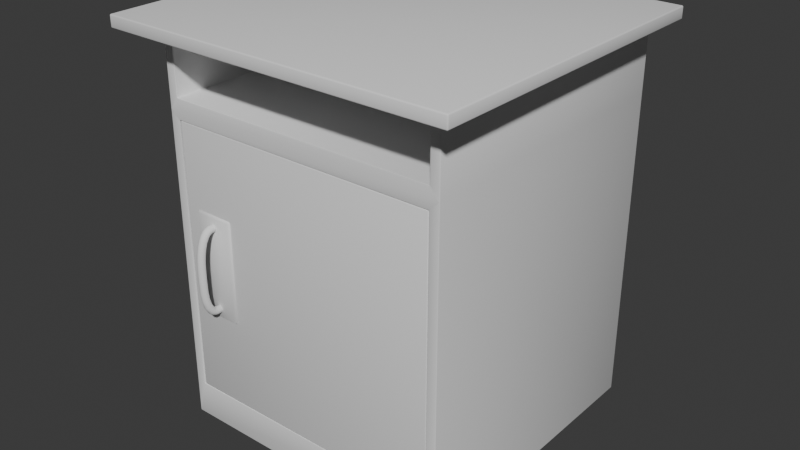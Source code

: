 # Source: Mesilla.blend  (saved by Blender 5.0.118; exported with 4.5.12 LTS)
import bpy
from mathutils import Matrix  # noqa: F401  (used for matrix-valued properties, if any)

bpy.ops.wm.read_factory_settings(use_empty=True)
scene = bpy.context.scene
scene.name = 'Scene'

# ---- collections
col_collection = bpy.data.collections.new('Collection'); scene.collection.children.link(col_collection)

# ---- world
world_world = bpy.data.worlds.new('World'); scene.world = world_world
world_world.use_nodes = True; world_world.node_tree.nodes.clear()
_N = world_world.node_tree.nodes; _L = world_world.node_tree.links
n0 = _N.new('ShaderNodeOutputWorld'); n0.name = 'World Output'; n0.location = (200, 100)
n1 = _N.new('ShaderNodeBackground'); n1.name = 'Background'; n1.location = (-200, 100)
n1.inputs[0].default_value = (0.05088, 0.05088, 0.05088, 1.0)
_L.new(n1.outputs[0], n0.inputs[0])
n0.is_active_output = True
world_world.color = (0.05088, 0.05088, 0.05088)
world_world.sun_shadow_jitter_overblur = 0.0

# ---- meshes
me_cube_001 = bpy.data.meshes.new('Cube.001')
me_cube_001.from_pydata([(0.06, 0.06112, 0.001124), (0.06112, 0.06112, 0.0), (0.06147, 0.06, 0.001124), (0.06112, 0.06, 0.008448), (0.06033, 0.06112, 0.0003293), (0.06057, 0.06033, 0.001585), (0.0613, 0.06033, 0.0003293), (0.06123, 0.06, 0.003265), (0.06033, 0.06033, 0.004786), (0.06112, 0.06, 0.8001), (0.06436, 0.06, 0.8009), (0.06112, 0.06112, 0.802), (0.06, 0.06112, 0.8009), (0.06205, 0.06, 0.8007), (0.06099, 0.06033, 0.8014), (0.06274, 0.06033, 0.8017), (0.06033, 0.06112, 0.8017), (0.06033, 0.06033, 0.8005), (0.06112, 0.6589, 0.0), (0.06, 0.6589, 0.001124), (0.06125, 0.66, 0.001124), (0.0603, 0.6589, 0.0003292), (0.0605, 0.6595, 0.0004751), (0.06039, 0.6597, 0.001124), (0.06119, 0.6597, 0.0003292), (0.06, 0.6589, 0.8009), (0.06112, 0.6589, 0.802), (0.06436, 0.66, 0.8009), (0.06112, 0.66, 0.8001), (0.06033, 0.6589, 0.8017), (0.06099, 0.6597, 0.8014), (0.06274, 0.6597, 0.8017), (0.06205, 0.66, 0.8007), (0.06033, 0.6597, 0.8005), (0.6589, 0.06112, 0.0), (0.66, 0.06112, 0.001124), (0.6589, 0.06, 0.008448), (0.6585, 0.06, 0.001124), (0.6597, 0.06112, 0.0003293), (0.6594, 0.06033, 0.001585), (0.6597, 0.06033, 0.004786), (0.6588, 0.06, 0.003265), (0.6587, 0.06033, 0.0003293), (0.66, 0.06112, 0.8009), (0.6589, 0.06112, 0.802), (0.6556, 0.06, 0.8009), (0.6589, 0.06, 0.8001), (0.6597, 0.06112, 0.8017), (0.659, 0.06033, 0.8014), (0.6573, 0.06033, 0.8017), (0.6579, 0.06, 0.8007), (0.6597, 0.06033, 0.8005), (0.6589, 0.6589, 0.0), (0.6588, 0.66, 0.001124), (0.66, 0.6589, 0.001124), (0.6588, 0.6597, 0.0003293), (0.6595, 0.6595, 0.0004751), (0.6596, 0.6597, 0.001124), (0.6597, 0.6589, 0.0003293), (0.6556, 0.66, 0.8009), (0.6589, 0.6589, 0.802), (0.66, 0.6589, 0.8009), (0.6589, 0.66, 0.8001), (0.6573, 0.6597, 0.8017), (0.659, 0.6597, 0.8014), (0.6597, 0.6589, 0.8017), (0.6597, 0.6597, 0.8005), (0.6579, 0.66, 0.8007), (0.06112, 0.06, 0.6557), (0.06, 0.06112, 0.6526), (0.06112, 0.06, 0.65), (0.06155, 0.06, 0.6526), (0.06033, 0.06033, 0.6542), (0.06045, 0.06013, 0.6527), (0.06033, 0.06033, 0.6513), (0.0608, 0.06, 0.6519), (0.0608, 0.06, 0.6535), (0.06, 0.6589, 0.6526), (0.06112, 0.66, 0.6557), (0.06125, 0.66, 0.6526), (0.06033, 0.6597, 0.6542), (0.06044, 0.6598, 0.6533), (0.06071, 0.66, 0.6535), (0.06036, 0.6597, 0.6526), (0.6587, 0.66, 0.6526), (0.6589, 0.66, 0.6557), (0.66, 0.6589, 0.6526), (0.6593, 0.66, 0.6535), (0.6595, 0.6597, 0.6533), (0.6597, 0.6597, 0.6542), (0.6596, 0.6597, 0.6526), (0.6589, 0.06, 0.65), (0.66, 0.06112, 0.6526), (0.6589, 0.06, 0.6557), (0.6585, 0.06, 0.6526), (0.6597, 0.06033, 0.6513), (0.6595, 0.06013, 0.6527), (0.6597, 0.06033, 0.6542), (0.6592, 0.06, 0.6535), (0.6592, 0.06, 0.6519), (0.07906, 0.6589, 0.6765), (0.08018, 0.6589, 0.6753), (0.07938, 0.66, 0.6742), (0.07793, 0.66, 0.6757), (0.07939, 0.6589, 0.6757), (0.07908, 0.6597, 0.6754), (0.07978, 0.6597, 0.675), (0.07836, 0.66, 0.6747), (0.07873, 0.6597, 0.6761), (0.07906, 0.6589, 0.7904), (0.07793, 0.66, 0.7908), (0.07935, 0.66, 0.7926), (0.08018, 0.6589, 0.7915), (0.07873, 0.6597, 0.7906), (0.07907, 0.6597, 0.7914), (0.07835, 0.66, 0.7921), (0.07977, 0.6597, 0.7918), (0.07939, 0.6589, 0.7912), (0.6398, 0.6589, 0.7915), (0.6407, 0.66, 0.7926), (0.6421, 0.66, 0.7908), (0.6409, 0.6589, 0.7904), (0.6402, 0.6597, 0.7918), (0.6409, 0.6597, 0.7914), (0.6416, 0.66, 0.7921), (0.6413, 0.6597, 0.7906), (0.6406, 0.6589, 0.7912), (0.6398, 0.6589, 0.6753), (0.6409, 0.6589, 0.6765), (0.6421, 0.66, 0.6757), (0.6406, 0.66, 0.6742), (0.6406, 0.6589, 0.6757), (0.6409, 0.6597, 0.6754), (0.6413, 0.6597, 0.6761), (0.6416, 0.66, 0.6747), (0.6402, 0.6597, 0.675), (0.6409, 0.06112, 0.6765), (0.6398, 0.06112, 0.6753), (0.6403, 0.06, 0.6742), (0.6421, 0.06, 0.6757), (0.6406, 0.06112, 0.6757), (0.6409, 0.06033, 0.6754), (0.6401, 0.06033, 0.675), (0.6416, 0.06, 0.6747), (0.6413, 0.06033, 0.6761), (0.6409, 0.06112, 0.7904), (0.6421, 0.06, 0.7908), (0.6407, 0.06, 0.7926), (0.6398, 0.06112, 0.7915), (0.6413, 0.06033, 0.7906), (0.6409, 0.06033, 0.7914), (0.6416, 0.06, 0.7921), (0.6402, 0.06033, 0.7918), (0.6406, 0.06112, 0.7912), (0.08018, 0.06112, 0.7915), (0.07935, 0.06, 0.7926), (0.07793, 0.06, 0.7908), (0.07906, 0.06112, 0.7904), (0.07977, 0.06033, 0.7918), (0.07907, 0.06033, 0.7914), (0.07835, 0.06, 0.7921), (0.07873, 0.06033, 0.7906), (0.07939, 0.06112, 0.7912), (0.08018, 0.06112, 0.6753), (0.07906, 0.06112, 0.6765), (0.07793, 0.06, 0.6757), (0.07966, 0.06, 0.6742), (0.07939, 0.06112, 0.6757), (0.07912, 0.06033, 0.6754), (0.07873, 0.06033, 0.6761), (0.07844, 0.06, 0.6747), (0.07992, 0.06033, 0.675), (0.6401, 0.06112, 0.07464), (0.639, 0.06112, 0.07352), (0.6392, 0.06, 0.07239), (0.6412, 0.06, 0.07367), (0.6398, 0.06112, 0.07385), (0.64, 0.06033, 0.07351), (0.6391, 0.06033, 0.07319), (0.6406, 0.06, 0.07278), (0.6404, 0.06033, 0.07416), (0.6401, 0.06112, 0.633), (0.6412, 0.06, 0.6336), (0.6397, 0.06, 0.6353), (0.639, 0.06112, 0.6341), (0.6404, 0.06033, 0.6333), (0.6401, 0.06033, 0.6341), (0.6408, 0.06, 0.6348), (0.6393, 0.06033, 0.6345), (0.6398, 0.06112, 0.6338), (0.08104, 0.06112, 0.6341), (0.08026, 0.06, 0.6353), (0.07879, 0.06, 0.6336), (0.07992, 0.06112, 0.633), (0.08065, 0.06033, 0.6345), (0.07994, 0.06033, 0.6341), (0.07923, 0.06, 0.6348), (0.07959, 0.06033, 0.6333), (0.08025, 0.06112, 0.6338), (0.08104, 0.06112, 0.07352), (0.07992, 0.06112, 0.07464), (0.07879, 0.06, 0.07367), (0.08078, 0.06, 0.07239), (0.08025, 0.06112, 0.07385), (0.08002, 0.06033, 0.07351), (0.07959, 0.06033, 0.07416), (0.07937, 0.06, 0.07278), (0.08091, 0.06033, 0.07319), (0.6401, 0.6234, 0.07464), (0.639, 0.6246, 0.07464), (0.639, 0.6234, 0.07352), (0.6398, 0.6242, 0.07464), (0.6396, 0.6241, 0.07399), (0.639, 0.6242, 0.07385), (0.6398, 0.6234, 0.07385), (0.6401, 0.6234, 0.633), (0.639, 0.6234, 0.6341), (0.639, 0.6246, 0.633), (0.6398, 0.6234, 0.6338), (0.6396, 0.6241, 0.6337), (0.639, 0.6242, 0.6338), (0.6398, 0.6242, 0.633), (0.08104, 0.6234, 0.6341), (0.07992, 0.6234, 0.633), (0.08104, 0.6246, 0.633), (0.08025, 0.6234, 0.6338), (0.08039, 0.6241, 0.6337), (0.08025, 0.6242, 0.633), (0.08104, 0.6242, 0.6338), (0.08104, 0.6234, 0.07352), (0.08104, 0.6246, 0.07464), (0.07992, 0.6234, 0.07464), (0.08104, 0.6242, 0.07385), (0.08039, 0.6241, 0.07399), (0.08025, 0.6242, 0.07464), (0.08025, 0.6234, 0.07385), (0.002838, -0.0006885, 0.8), (0.002838, -0.0033, 0.8026), (0.0002275, -0.0006885, 0.8026), (0.002839, -0.002535, 0.8008), (0.001331, -0.002196, 0.8011), (0.0009922, -0.002535, 0.8026), (0.0009922, -0.0006885, 0.8008), (0.002838, -0.0033, 0.8223), (0.002838, -0.0006885, 0.8249), (0.0002275, -0.0006885, 0.8223), (0.002839, -0.002535, 0.8241), (0.001331, -0.002196, 0.8238), (0.0009922, -0.0006885, 0.8241), (0.0009922, -0.002535, 0.8223), (0.002838, 0.6603, 0.8), (0.0002275, 0.6603, 0.8026), (0.002838, 0.6629, 0.8026), (0.0009922, 0.6603, 0.8008), (0.001331, 0.6618, 0.8011), (0.0009922, 0.6622, 0.8026), (0.002839, 0.6622, 0.8008), (0.002838, 0.6603, 0.8249), (0.002838, 0.6629, 0.8223), (0.0002275, 0.6603, 0.8223), (0.002839, 0.6622, 0.8241), (0.001331, 0.6618, 0.8238), (0.0009922, 0.6622, 0.8223), (0.0009922, 0.6603, 0.8241), (0.7172, -0.0006885, 0.8), (0.7198, -0.0006885, 0.8026), (0.7172, -0.0033, 0.8026), (0.719, -0.0006885, 0.8008), (0.7187, -0.002196, 0.8011), (0.719, -0.002535, 0.8026), (0.7172, -0.002535, 0.8008), (0.7172, -0.0006885, 0.8249), (0.7172, -0.0033, 0.8223), (0.7198, -0.0006885, 0.8223), (0.7172, -0.002535, 0.8241), (0.7187, -0.002196, 0.8238), (0.719, -0.002535, 0.8223), (0.719, -0.0006885, 0.8241), (0.7172, 0.6603, 0.8), (0.7172, 0.6629, 0.8026), (0.7198, 0.6603, 0.8026), (0.7172, 0.6622, 0.8008), (0.7187, 0.6618, 0.8011), (0.719, 0.6622, 0.8026), (0.719, 0.6603, 0.8008), (0.7172, 0.6603, 0.8249), (0.7198, 0.6603, 0.8223), (0.7172, 0.6629, 0.8223), (0.719, 0.6603, 0.8241), (0.7187, 0.6618, 0.8238), (0.719, 0.6622, 0.8223), (0.7172, 0.6622, 0.8241)], [], [(0, 4, 5, 8), (1, 6, 5, 4), (2, 7, 5, 6), (3, 8, 5, 7), (9, 13, 14, 17), (10, 15, 14, 13), (11, 16, 14, 15), (12, 17, 14, 16), (18, 21, 22, 24), (19, 23, 22, 21), (20, 24, 22, 23), (25, 29, 30, 33), (26, 31, 30, 29), (27, 32, 30, 31), (28, 33, 30, 32), (34, 38, 39, 42), (35, 40, 39, 38), (36, 41, 39, 40), (37, 42, 39, 41), (43, 47, 48, 51), (44, 49, 48, 47), (45, 50, 48, 49), (46, 51, 48, 50), (52, 55, 56, 58), (53, 57, 56, 55), (54, 58, 56, 57), (59, 63, 64, 67), (60, 65, 64, 63), (61, 66, 64, 65), (62, 67, 64, 66), (68, 72, 73, 76), (69, 74, 73, 72), (70, 75, 73, 74), (71, 76, 73, 75), (77, 80, 81, 83), (78, 82, 81, 80), (79, 83, 81, 82), (84, 87, 88, 90), (85, 89, 88, 87), (86, 90, 88, 89), (91, 95, 96, 99), (92, 97, 96, 95), (93, 98, 96, 97), (94, 99, 96, 98), (100, 104, 105, 108), (101, 106, 105, 104), (102, 107, 105, 106), (103, 108, 105, 107), (109, 113, 114, 117), (110, 115, 114, 113), (111, 116, 114, 115), (112, 117, 114, 116), (118, 122, 123, 126), (119, 124, 123, 122), (120, 125, 123, 124), (121, 126, 123, 125), (127, 131, 132, 135), (128, 133, 132, 131), (129, 134, 132, 133), (130, 135, 132, 134), (136, 140, 141, 144), (137, 142, 141, 140), (138, 143, 141, 142), (139, 144, 141, 143), (145, 149, 150, 153), (146, 151, 150, 149), (147, 152, 150, 151), (148, 153, 150, 152), (154, 158, 159, 162), (155, 160, 159, 158), (156, 161, 159, 160), (157, 162, 159, 161), (163, 167, 168, 171), (164, 169, 168, 167), (165, 170, 168, 169), (166, 171, 168, 170), (172, 176, 177, 180), (173, 178, 177, 176), (174, 179, 177, 178), (175, 180, 177, 179), (181, 185, 186, 189), (182, 187, 186, 185), (183, 188, 186, 187), (184, 189, 186, 188), (190, 194, 195, 198), (191, 196, 195, 194), (192, 197, 195, 196), (193, 198, 195, 197), (199, 203, 204, 207), (200, 205, 204, 203), (201, 206, 204, 205), (202, 207, 204, 206), (208, 211, 212, 214), (209, 213, 212, 211), (210, 214, 212, 213), (215, 218, 219, 221), (216, 220, 219, 218), (217, 221, 219, 220), (222, 225, 226, 228), (223, 227, 226, 225), (224, 228, 226, 227), (229, 232, 233, 235), (230, 234, 233, 232), (231, 235, 233, 234), (18, 1, 4, 21), (21, 4, 0, 19), (68, 9, 17, 72), (72, 17, 12, 69), (11, 26, 29, 16), (16, 29, 25, 12), (79, 20, 23, 83), (83, 23, 19, 77), (52, 18, 24, 55), (55, 24, 20, 53), (26, 60, 63, 31), (31, 63, 59, 27), (86, 54, 57, 90), (90, 57, 53, 84), (34, 52, 58, 38), (38, 58, 54, 35), (60, 44, 47, 65), (65, 47, 43, 61), (91, 36, 40, 95), (95, 40, 35, 92), (1, 34, 42, 6), (6, 42, 37, 2), (44, 11, 15, 49), (49, 15, 10, 45), (3, 70, 74, 8), (8, 74, 69, 0), (28, 78, 80, 33), (33, 80, 77, 25), (61, 86, 89, 66), (66, 89, 85, 62), (46, 93, 97, 51), (51, 97, 92, 43), (109, 100, 108, 113), (113, 108, 103, 110), (101, 127, 135, 106), (106, 135, 130, 102), (111, 119, 122, 116), (116, 122, 118, 112), (120, 129, 133, 125), (125, 133, 128, 121), (102, 79, 82, 107), (107, 82, 78, 103), (27, 111, 115, 32), (32, 115, 110, 28), (62, 120, 124, 67), (67, 124, 119, 59), (84, 130, 134, 87), (87, 134, 129, 85), (145, 136, 144, 149), (149, 144, 139, 146), (137, 163, 171, 142), (142, 171, 166, 138), (147, 155, 158, 152), (152, 158, 154, 148), (164, 157, 161, 169), (169, 161, 156, 165), (138, 94, 98, 143), (143, 98, 93, 139), (45, 147, 151, 50), (50, 151, 146, 46), (9, 156, 160, 13), (13, 160, 155, 10), (71, 166, 170, 76), (76, 170, 165, 68), (100, 164, 167, 104), (104, 167, 163, 101), (136, 128, 131, 140), (140, 131, 127, 137), (148, 118, 126, 153), (153, 126, 121, 145), (157, 109, 117, 162), (162, 117, 112, 154), (181, 172, 180, 185), (185, 180, 175, 182), (202, 174, 178, 207), (207, 178, 173, 199), (183, 191, 194, 188), (188, 194, 190, 184), (200, 193, 197, 205), (205, 197, 192, 201), (174, 37, 41, 179), (179, 41, 36, 175), (94, 183, 187, 99), (99, 187, 182, 91), (70, 192, 196, 75), (75, 196, 191, 71), (2, 202, 206, 7), (7, 206, 201, 3), (217, 209, 211, 221), (221, 211, 208, 215), (229, 210, 213, 232), (232, 213, 209, 230), (216, 222, 228, 220), (220, 228, 224, 217), (230, 224, 227, 234), (234, 227, 223, 231), (215, 181, 189, 218), (218, 189, 184, 216), (193, 223, 225, 198), (198, 225, 222, 190), (210, 173, 176, 214), (214, 176, 172, 208), (199, 229, 235, 203), (203, 235, 231, 200), (0, 69, 77, 19), (70, 3, 201, 192), (18, 52, 34, 1), (2, 37, 174, 202), (9, 68, 165, 156), (69, 12, 25, 77), (60, 26, 11, 44), (45, 10, 155, 147), (20, 79, 84, 53), (27, 59, 119, 111), (78, 28, 110, 103), (54, 86, 92, 35), (36, 91, 182, 175), (86, 61, 43, 92), (93, 46, 146, 139), (62, 85, 129, 120), (94, 71, 191, 183), (71, 94, 138, 166), (84, 79, 102, 130), (157, 164, 100, 109), (163, 137, 127, 101), (148, 154, 112, 118), (136, 145, 121, 128), (172, 181, 215, 208), (199, 173, 210, 229), (184, 190, 222, 216), (193, 200, 231, 223), (217, 224, 230, 209), (236, 239, 240, 242), (237, 241, 240, 239), (238, 242, 240, 241), (243, 246, 247, 249), (244, 248, 247, 246), (245, 249, 247, 248), (250, 253, 254, 256), (251, 255, 254, 253), (252, 256, 254, 255), (257, 260, 261, 263), (258, 262, 261, 260), (259, 263, 261, 262), (264, 267, 268, 270), (265, 269, 268, 267), (266, 270, 268, 269), (271, 274, 275, 277), (272, 276, 275, 274), (273, 277, 275, 276), (278, 281, 282, 284), (279, 283, 282, 281), (280, 284, 282, 283), (285, 288, 289, 291), (286, 290, 289, 288), (287, 291, 289, 290), (250, 236, 242, 253), (253, 242, 238, 251), (237, 243, 249, 241), (241, 249, 245, 238), (244, 257, 263, 248), (248, 263, 259, 245), (258, 252, 255, 262), (262, 255, 251, 259), (278, 250, 256, 281), (281, 256, 252, 279), (257, 285, 291, 260), (260, 291, 287, 258), (286, 280, 283, 290), (290, 283, 279, 287), (264, 278, 284, 267), (267, 284, 280, 265), (285, 271, 277, 288), (288, 277, 273, 286), (272, 266, 269, 276), (276, 269, 265, 273), (236, 264, 270, 239), (239, 270, 266, 237), (271, 244, 246, 274), (274, 246, 243, 272), (250, 278, 264, 236), (238, 245, 259, 251), (266, 272, 243, 237), (285, 257, 244, 271), (252, 258, 287, 279), (280, 286, 273, 265)])
me_cube_001.polygons.foreach_set('use_smooth', [True] * 290)
_uv = me_cube_001.uv_layers.new(name='UVMap')
_uv.uv.foreach_set('vector', [0.3754, 0.0004684, 0.375, 0.0004684, 0.375, 0.0001363, 0.3765, 0.0, 0.1255, 0.7495, 0.1255, 0.75, 0.1252, 0.75, 0.125, 0.7495, 0.3751, 0.9994, 0.3754, 0.9996, 0.3753, 0.9999, 0.375, 0.9995, 0.3768, 0.9995, 0.3765, 1.0, 0.3753, 0.9999, 0.3754, 0.9996, 0.6242, 0.9995, 0.6241, 0.9991, 0.6248, 0.9996, 0.6245, 1.0, 0.6242, 0.9982, 0.625, 0.9989, 0.6248, 0.9996, 0.6241, 0.9991, 0.8745, 0.7495, 0.875, 0.7495, 0.875, 0.7499, 0.8739, 0.75, 0.6246, 0.0004684, 0.6245, 0.0, 0.6248, 0.0, 0.625, 0.0004684, 0.1255, 0.5005, 0.125, 0.5005, 0.125, 0.5002, 0.1255, 0.5, 0.3754, 0.2495, 0.3754, 0.25, 0.3751, 0.2501, 0.375, 0.2495, 0.3754, 0.2505, 0.375, 0.2505, 0.3751, 0.2501, 0.3754, 0.25, 0.6246, 0.2495, 0.625, 0.2495, 0.6248, 0.2501, 0.6245, 0.25, 0.8745, 0.5005, 0.8739, 0.5, 0.8746, 0.5, 0.875, 0.5005, 0.6242, 0.2518, 0.6241, 0.2509, 0.6248, 0.2501, 0.625, 0.2511, 0.6242, 0.2505, 0.6245, 0.25, 0.6248, 0.2501, 0.6241, 0.2509, 0.3745, 0.7495, 0.375, 0.7495, 0.3752, 0.7501, 0.3747, 0.7503, 0.3754, 0.7495, 0.3765, 0.75, 0.3752, 0.7501, 0.375, 0.7495, 0.3768, 0.7505, 0.3754, 0.7504, 0.3752, 0.7501, 0.3765, 0.75, 0.3751, 0.7506, 0.3747, 0.7503, 0.3752, 0.7501, 0.3754, 0.7504, 0.6246, 0.7495, 0.625, 0.7495, 0.6249, 0.7501, 0.6245, 0.75, 0.6255, 0.7495, 0.6256, 0.7506, 0.6249, 0.7501, 0.625, 0.7495, 0.6242, 0.7518, 0.6241, 0.7509, 0.6249, 0.7501, 0.6256, 0.7506, 0.6242, 0.7505, 0.6245, 0.75, 0.6249, 0.7501, 0.6241, 0.7509, 0.3745, 0.5005, 0.3748, 0.4998, 0.375, 0.5001, 0.375, 0.5005, 0.3754, 0.4995, 0.3754, 0.5, 0.375, 0.5001, 0.3748, 0.4998, 0.3754, 0.5005, 0.375, 0.5005, 0.375, 0.5001, 0.3754, 0.5, 0.6242, 0.4982, 0.6256, 0.4994, 0.6248, 0.4998, 0.6241, 0.4991, 0.6255, 0.5005, 0.625, 0.5005, 0.6248, 0.4998, 0.6256, 0.4994, 0.6246, 0.5005, 0.6245, 0.5, 0.6248, 0.4998, 0.625, 0.5005, 0.6242, 0.4995, 0.6241, 0.4991, 0.6248, 0.4998, 0.6245, 0.5, 0.5794, 0.9995, 0.5789, 1.0, 0.5784, 0.9999, 0.5787, 0.9997, 0.5784, 0.0004684, 0.578, 0.0, 0.5784, 0.0, 0.5789, 0.0, 0.5775, 0.9995, 0.5781, 0.9997, 0.5784, 0.9999, 0.578, 1.0, 0.5784, 0.9994, 0.5787, 0.9997, 0.5784, 0.9999, 0.5781, 0.9997, 0.5784, 0.2495, 0.5789, 0.25, 0.5786, 0.2501, 0.5784, 0.25, 0.5794, 0.2505, 0.5787, 0.2503, 0.5786, 0.2501, 0.5789, 0.25, 0.5784, 0.2505, 0.5784, 0.25, 0.5786, 0.2501, 0.5787, 0.2503, 0.5784, 0.4995, 0.5787, 0.4997, 0.5786, 0.4999, 0.5784, 0.5, 0.5794, 0.4995, 0.5789, 0.5, 0.5786, 0.4999, 0.5787, 0.4997, 0.5784, 0.5005, 0.5784, 0.5, 0.5786, 0.4999, 0.5789, 0.5, 0.5775, 0.7505, 0.578, 0.75, 0.5784, 0.75, 0.5781, 0.7503, 0.5784, 0.7495, 0.5789, 0.75, 0.5784, 0.75, 0.578, 0.75, 0.5794, 0.7505, 0.5788, 0.7503, 0.5784, 0.75, 0.5789, 0.75, 0.5784, 0.7506, 0.5781, 0.7503, 0.5784, 0.75, 0.5788, 0.7503, 0.5865, 0.2593, 0.5862, 0.2593, 0.5862, 0.258, 0.5864, 0.2579, 0.5862, 0.2596, 0.5862, 0.2582, 0.5862, 0.258, 0.5862, 0.2593, 0.5858, 0.2581, 0.5859, 0.2577, 0.5862, 0.258, 0.5862, 0.2582, 0.5862, 0.2575, 0.5864, 0.2579, 0.5862, 0.258, 0.5859, 0.2577, 0.617, 0.2593, 0.617, 0.2579, 0.6173, 0.258, 0.6173, 0.2593, 0.6174, 0.2575, 0.6176, 0.2576, 0.6173, 0.258, 0.617, 0.2579, 0.6181, 0.2581, 0.6173, 0.2582, 0.6173, 0.258, 0.6176, 0.2576, 0.6173, 0.2596, 0.6173, 0.2593, 0.6173, 0.258, 0.6173, 0.2582, 0.6173, 0.4922, 0.6173, 0.4918, 0.6173, 0.4921, 0.6173, 0.4926, 0.6181, 0.4919, 0.6176, 0.4924, 0.6173, 0.4921, 0.6173, 0.4918, 0.6174, 0.4925, 0.617, 0.4921, 0.6173, 0.4921, 0.6176, 0.4924, 0.617, 0.4926, 0.6173, 0.4926, 0.6173, 0.4921, 0.617, 0.4921, 0.5862, 0.4922, 0.5862, 0.4926, 0.5862, 0.4921, 0.5862, 0.4918, 0.5865, 0.4926, 0.5864, 0.4921, 0.5862, 0.4921, 0.5862, 0.4926, 0.5862, 0.4925, 0.5859, 0.4923, 0.5862, 0.4921, 0.5864, 0.4921, 0.5858, 0.4919, 0.5862, 0.4918, 0.5862, 0.4921, 0.5859, 0.4923, 0.5865, 0.7574, 0.5862, 0.7574, 0.5862, 0.7579, 0.5864, 0.7579, 0.5862, 0.7578, 0.5862, 0.7583, 0.5862, 0.7579, 0.5862, 0.7574, 0.5858, 0.7582, 0.5859, 0.7577, 0.5862, 0.7579, 0.5862, 0.7583, 0.5862, 0.7575, 0.5864, 0.7579, 0.5862, 0.7579, 0.5859, 0.7577, 0.617, 0.7574, 0.617, 0.7579, 0.6173, 0.7579, 0.6173, 0.7574, 0.6174, 0.7575, 0.6176, 0.7576, 0.6173, 0.7579, 0.617, 0.7579, 0.6181, 0.7581, 0.6173, 0.7582, 0.6173, 0.7579, 0.6176, 0.7576, 0.6173, 0.7578, 0.6173, 0.7574, 0.6173, 0.7579, 0.6173, 0.7582, 0.6173, 0.9904, 0.6173, 0.9918, 0.6173, 0.992, 0.6173, 0.9907, 0.6181, 0.9919, 0.6176, 0.9924, 0.6173, 0.992, 0.6173, 0.9918, 0.6174, 0.9925, 0.617, 0.9921, 0.6173, 0.992, 0.6176, 0.9924, 0.617, 0.9907, 0.6173, 0.9907, 0.6173, 0.992, 0.617, 0.9921, 0.5862, 0.9904, 0.5862, 0.9907, 0.5862, 0.992, 0.5862, 0.9917, 0.5865, 0.9907, 0.5864, 0.9921, 0.5862, 0.992, 0.5862, 0.9907, 0.5862, 0.9925, 0.5859, 0.9923, 0.5862, 0.992, 0.5864, 0.9921, 0.5858, 0.9918, 0.5862, 0.9917, 0.5862, 0.992, 0.5859, 0.9923, 0.3834, 0.7583, 0.3831, 0.7583, 0.3831, 0.7583, 0.3833, 0.7583, 0.3831, 0.7588, 0.3831, 0.7587, 0.3831, 0.7583, 0.3831, 0.7583, 0.3829, 0.7587, 0.383, 0.7582, 0.3831, 0.7583, 0.3831, 0.7587, 0.384, 0.7578, 0.3833, 0.7583, 0.3831, 0.7583, 0.383, 0.7582, 0.57, 0.7583, 0.5701, 0.7583, 0.5704, 0.7583, 0.5704, 0.7583, 0.5703, 0.7578, 0.5706, 0.758, 0.5704, 0.7583, 0.5701, 0.7583, 0.5709, 0.7584, 0.5704, 0.7586, 0.5704, 0.7583, 0.5706, 0.758, 0.5704, 0.7588, 0.5704, 0.7583, 0.5704, 0.7583, 0.5704, 0.7586, 0.5704, 0.9912, 0.5704, 0.9914, 0.5704, 0.9917, 0.5704, 0.9917, 0.5709, 0.9916, 0.5706, 0.992, 0.5704, 0.9917, 0.5704, 0.9914, 0.5703, 0.9922, 0.5701, 0.9917, 0.5704, 0.9917, 0.5706, 0.992, 0.57, 0.9917, 0.5704, 0.9917, 0.5704, 0.9917, 0.5701, 0.9917, 0.3831, 0.9912, 0.3831, 0.9917, 0.3831, 0.9917, 0.3831, 0.9913, 0.3834, 0.9917, 0.3833, 0.9917, 0.3831, 0.9917, 0.3831, 0.9917, 0.384, 0.9922, 0.383, 0.9918, 0.3831, 0.9917, 0.3833, 0.9917, 0.3829, 0.9913, 0.3831, 0.9913, 0.3831, 0.9917, 0.383, 0.9918, 0.3834, 0.7583, 0.3834, 0.7583, 0.3831, 0.7584, 0.3831, 0.7583, 0.3834, 0.7588, 0.3831, 0.7588, 0.3831, 0.7584, 0.3834, 0.7583, 0.3831, 0.7588, 0.3831, 0.7583, 0.3831, 0.7584, 0.3831, 0.7588, 0.57, 0.7583, 0.5704, 0.7583, 0.5703, 0.7584, 0.57, 0.7583, 0.5704, 0.7588, 0.5704, 0.7588, 0.5703, 0.7584, 0.5704, 0.7583, 0.57, 0.7588, 0.57, 0.7583, 0.5703, 0.7584, 0.5704, 0.7588, 0.5704, 0.9912, 0.5704, 0.9917, 0.5703, 0.9916, 0.5704, 0.9912, 0.57, 0.9917, 0.57, 0.9917, 0.5703, 0.9916, 0.5704, 0.9917, 0.57, 0.9912, 0.5704, 0.9912, 0.5703, 0.9916, 0.57, 0.9917, 0.3831, 0.9912, 0.3831, 0.9912, 0.3831, 0.9916, 0.3831, 0.9917, 0.3834, 0.9912, 0.3834, 0.9917, 0.3831, 0.9916, 0.3831, 0.9912, 0.3834, 0.9917, 0.3831, 0.9917, 0.3831, 0.9916, 0.3834, 0.9917, 0.1255, 0.5005, 0.1255, 0.7495, 0.125, 0.7495, 0.125, 0.5005, 0.375, 0.2495, 0.375, 0.0004684, 0.3754, 0.0004684, 0.3754, 0.2495, 0.5794, 0.9995, 0.6242, 0.9995, 0.6245, 1.0, 0.5789, 1.0, 0.5789, 0.0, 0.6245, 0.0, 0.6246, 0.0004684, 0.5784, 0.0004684, 0.8745, 0.7495, 0.8745, 0.5005, 0.875, 0.5005, 0.875, 0.7495, 0.625, 0.0004684, 0.625, 0.2495, 0.6246, 0.2495, 0.6246, 0.0004684, 0.5784, 0.2505, 0.3754, 0.2505, 0.3754, 0.25, 0.5784, 0.25, 0.5784, 0.25, 0.3754, 0.25, 0.3754, 0.2495, 0.5784, 0.2495, 0.3745, 0.5005, 0.1255, 0.5005, 0.1255, 0.5, 0.3748, 0.4998, 0.3748, 0.4998, 0.375, 0.2505, 0.3754, 0.2505, 0.3754, 0.4995, 0.8745, 0.5005, 0.6255, 0.5005, 0.6256, 0.4994, 0.8739, 0.5, 0.625, 0.2511, 0.6256, 0.4994, 0.6242, 0.4982, 0.6242, 0.2518, 0.5784, 0.5005, 0.3754, 0.5005, 0.3754, 0.5, 0.5784, 0.5, 0.5784, 0.5, 0.3754, 0.5, 0.3754, 0.4995, 0.5784, 0.4995, 0.3745, 0.7495, 0.3745, 0.5005, 0.375, 0.5005, 0.375, 0.7495, 0.375, 0.7495, 0.375, 0.5005, 0.3754, 0.5005, 0.3754, 0.7495, 0.6255, 0.5005, 0.6255, 0.7495, 0.625, 0.7495, 0.625, 0.5005, 0.625, 0.5005, 0.625, 0.7495, 0.6246, 0.7495, 0.6246, 0.5005, 0.5775, 0.7505, 0.3768, 0.7505, 0.3765, 0.75, 0.578, 0.75, 0.578, 0.75, 0.3765, 0.75, 0.3754, 0.7495, 0.5784, 0.7495, 0.1255, 0.7495, 0.3745, 0.7495, 0.3747, 0.7503, 0.1255, 0.75, 0.375, 0.9995, 0.3747, 0.7503, 0.3751, 0.7506, 0.3751, 0.9994, 0.6255, 0.7495, 0.8745, 0.7495, 0.8739, 0.75, 0.6256, 0.7506, 0.6256, 0.7506, 0.625, 0.9989, 0.6242, 0.9982, 0.6242, 0.7518, 0.3768, 0.9995, 0.5775, 0.9995, 0.578, 1.0, 0.3765, 1.0, 0.3765, 0.0, 0.578, 0.0, 0.5784, 0.0004684, 0.3754, 0.0004684, 0.6242, 0.2505, 0.5794, 0.2505, 0.5789, 0.25, 0.6245, 0.25, 0.6245, 0.25, 0.5789, 0.25, 0.5784, 0.2495, 0.6246, 0.2495, 0.6246, 0.5005, 0.5784, 0.5005, 0.5789, 0.5, 0.6245, 0.5, 0.6245, 0.5, 0.5789, 0.5, 0.5794, 0.4995, 0.6242, 0.4995, 0.6242, 0.7505, 0.5794, 0.7505, 0.5789, 0.75, 0.6245, 0.75, 0.6245, 0.75, 0.5789, 0.75, 0.5784, 0.7495, 0.6246, 0.7495, 0.617, 0.2593, 0.5865, 0.2593, 0.5864, 0.2579, 0.617, 0.2579, 0.617, 0.2579, 0.5864, 0.2579, 0.5862, 0.2575, 0.6174, 0.2575, 0.5862, 0.2596, 0.5862, 0.4922, 0.5862, 0.4918, 0.5862, 0.2582, 0.5862, 0.2582, 0.5862, 0.4918, 0.5858, 0.4919, 0.5858, 0.2581, 0.6181, 0.2581, 0.6181, 0.4919, 0.6173, 0.4918, 0.6173, 0.2582, 0.6173, 0.2582, 0.6173, 0.4918, 0.6173, 0.4922, 0.6173, 0.2596, 0.6174, 0.4925, 0.5862, 0.4925, 0.5864, 0.4921, 0.617, 0.4921, 0.617, 0.4921, 0.5864, 0.4921, 0.5865, 0.4926, 0.617, 0.4926, 0.5858, 0.2581, 0.5784, 0.2505, 0.5787, 0.2503, 0.5859, 0.2577, 0.5859, 0.2577, 0.5787, 0.2503, 0.5794, 0.2505, 0.5862, 0.2575, 0.6242, 0.2518, 0.6181, 0.2581, 0.6176, 0.2576, 0.6241, 0.2509, 0.6241, 0.2509, 0.6176, 0.2576, 0.6174, 0.2575, 0.6242, 0.2505, 0.6242, 0.4995, 0.6174, 0.4925, 0.6176, 0.4924, 0.6241, 0.4991, 0.6241, 0.4991, 0.6176, 0.4924, 0.6181, 0.4919, 0.6242, 0.4982, 0.5784, 0.4995, 0.5858, 0.4919, 0.5859, 0.4923, 0.5787, 0.4997, 0.5787, 0.4997, 0.5859, 0.4923, 0.5862, 0.4925, 0.5794, 0.4995, 0.617, 0.7574, 0.5865, 0.7574, 0.5864, 0.7579, 0.617, 0.7579, 0.617, 0.7579, 0.5864, 0.7579, 0.5862, 0.7575, 0.6174, 0.7575, 0.5862, 0.7578, 0.5862, 0.9904, 0.5862, 0.9917, 0.5862, 0.7583, 0.5862, 0.7583, 0.5862, 0.9917, 0.5858, 0.9918, 0.5858, 0.7582, 0.6181, 0.7581, 0.6181, 0.9919, 0.6173, 0.9918, 0.6173, 0.7582, 0.6173, 0.7582, 0.6173, 0.9918, 0.6173, 0.9904, 0.6173, 0.7578, 0.5865, 0.9907, 0.617, 0.9907, 0.617, 0.9921, 0.5864, 0.9921, 0.5864, 0.9921, 0.617, 0.9921, 0.6174, 0.9925, 0.5862, 0.9925, 0.5858, 0.7582, 0.5784, 0.7506, 0.5788, 0.7503, 0.5859, 0.7577, 0.5859, 0.7577, 0.5788, 0.7503, 0.5794, 0.7505, 0.5862, 0.7575, 0.6242, 0.7518, 0.6181, 0.7581, 0.6176, 0.7576, 0.6241, 0.7509, 0.6241, 0.7509, 0.6176, 0.7576, 0.6174, 0.7575, 0.6242, 0.7505, 0.6242, 0.9995, 0.6174, 0.9925, 0.6176, 0.9924, 0.6241, 0.9991, 0.6241, 0.9991, 0.6176, 0.9924, 0.6181, 0.9919, 0.6242, 0.9982, 0.5784, 0.9994, 0.5858, 0.9918, 0.5859, 0.9923, 0.5787, 0.9997, 0.5787, 0.9997, 0.5859, 0.9923, 0.5862, 0.9925, 0.5794, 0.9995, 0.5865, 0.2593, 0.5865, 0.9907, 0.5862, 0.9907, 0.5862, 0.2593, 0.5862, 0.2593, 0.5862, 0.9907, 0.5862, 0.9904, 0.5862, 0.2596, 0.5865, 0.7574, 0.5865, 0.4926, 0.5862, 0.4926, 0.5862, 0.7574, 0.5862, 0.7574, 0.5862, 0.4926, 0.5862, 0.4922, 0.5862, 0.7578, 0.6173, 0.7578, 0.6173, 0.4922, 0.6173, 0.4926, 0.6173, 0.7574, 0.6173, 0.7574, 0.6173, 0.4926, 0.617, 0.4926, 0.617, 0.7574, 0.617, 0.9907, 0.617, 0.2593, 0.6173, 0.2593, 0.6173, 0.9907, 0.6173, 0.9907, 0.6173, 0.2593, 0.6173, 0.2596, 0.6173, 0.9904, 0.57, 0.7583, 0.3834, 0.7583, 0.3833, 0.7583, 0.5701, 0.7583, 0.5701, 0.7583, 0.3833, 0.7583, 0.384, 0.7578, 0.5703, 0.7578, 0.3829, 0.9913, 0.3829, 0.7587, 0.3831, 0.7587, 0.3831, 0.9913, 0.3831, 0.9913, 0.3831, 0.7587, 0.3831, 0.7588, 0.3831, 0.9912, 0.5709, 0.7584, 0.5709, 0.9916, 0.5704, 0.9914, 0.5704, 0.7586, 0.5704, 0.7586, 0.5704, 0.9914, 0.5704, 0.9912, 0.5704, 0.7588, 0.3834, 0.9917, 0.57, 0.9917, 0.5701, 0.9917, 0.3833, 0.9917, 0.3833, 0.9917, 0.5701, 0.9917, 0.5703, 0.9922, 0.384, 0.9922, 0.3829, 0.7587, 0.3751, 0.7506, 0.3754, 0.7504, 0.383, 0.7582, 0.383, 0.7582, 0.3754, 0.7504, 0.3768, 0.7505, 0.384, 0.7578, 0.5784, 0.7506, 0.5709, 0.7584, 0.5706, 0.758, 0.5781, 0.7503, 0.5781, 0.7503, 0.5706, 0.758, 0.5703, 0.7578, 0.5775, 0.7505, 0.5775, 0.9995, 0.5703, 0.9922, 0.5706, 0.992, 0.5781, 0.9997, 0.5781, 0.9997, 0.5706, 0.992, 0.5709, 0.9916, 0.5784, 0.9994, 0.3751, 0.9994, 0.3829, 0.9913, 0.383, 0.9918, 0.3754, 0.9996, 0.3754, 0.9996, 0.383, 0.9918, 0.384, 0.9922, 0.3768, 0.9995, 0.57, 0.7588, 0.3834, 0.7588, 0.3834, 0.7583, 0.57, 0.7583, 0.57, 0.7583, 0.3834, 0.7583, 0.3834, 0.7583, 0.57, 0.7583, 0.3831, 0.9912, 0.3831, 0.7588, 0.3831, 0.7588, 0.3831, 0.9912, 0.3831, 0.9912, 0.3831, 0.7588, 0.3834, 0.7588, 0.3834, 0.9912, 0.5704, 0.7588, 0.5704, 0.9912, 0.5704, 0.9912, 0.5704, 0.7588, 0.5704, 0.7588, 0.5704, 0.9912, 0.57, 0.9912, 0.57, 0.7588, 0.3834, 0.9912, 0.57, 0.9912, 0.57, 0.9917, 0.3834, 0.9917, 0.3834, 0.9917, 0.57, 0.9917, 0.57, 0.9917, 0.3834, 0.9917, 0.57, 0.7583, 0.57, 0.7583, 0.5704, 0.7583, 0.5704, 0.7583, 0.5704, 0.7583, 0.5704, 0.7583, 0.5704, 0.7588, 0.5704, 0.7588, 0.57, 0.9917, 0.57, 0.9917, 0.5704, 0.9917, 0.5704, 0.9917, 0.5704, 0.9917, 0.5704, 0.9917, 0.5704, 0.9912, 0.5704, 0.9912, 0.3831, 0.7588, 0.3831, 0.7588, 0.3831, 0.7583, 0.3831, 0.7583, 0.3831, 0.7583, 0.3831, 0.7583, 0.3834, 0.7583, 0.3834, 0.7583, 0.3831, 0.9912, 0.3831, 0.9912, 0.3831, 0.9917, 0.3831, 0.9917, 0.3831, 0.9917, 0.3831, 0.9917, 0.3834, 0.9917, 0.3834, 0.9917, 0.3754, 0.0004684, 0.5784, 0.0004684, 0.5784, 0.2495, 0.3754, 0.2495, 0.5775, 0.9995, 0.3768, 0.9995, 0.384, 0.9922, 0.5703, 0.9922, 0.1255, 0.5005, 0.3745, 0.5005, 0.3745, 0.7495, 0.1255, 0.7495, 0.3751, 0.9994, 0.3751, 0.7506, 0.3829, 0.7587, 0.3829, 0.9913, 0.6242, 0.9995, 0.5794, 0.9995, 0.5862, 0.9925, 0.6174, 0.9925, 0.5784, 0.0004684, 0.6246, 0.0004684, 0.6246, 0.2495, 0.5784, 0.2495, 0.6255, 0.5005, 0.8745, 0.5005, 0.8745, 0.7495, 0.6255, 0.7495, 0.6242, 0.7518, 0.6242, 0.9982, 0.6181, 0.9919, 0.6181, 0.7581, 0.3754, 0.2505, 0.5784, 0.2505, 0.5784, 0.4995, 0.3754, 0.4995, 0.6242, 0.2518, 0.6242, 0.4982, 0.6181, 0.4919, 0.6181, 0.2581, 0.5794, 0.2505, 0.6242, 0.2505, 0.6174, 0.2575, 0.5862, 0.2575, 0.3754, 0.5005, 0.5784, 0.5005, 0.5784, 0.7495, 0.3754, 0.7495, 0.3768, 0.7505, 0.5775, 0.7505, 0.5703, 0.7578, 0.384, 0.7578, 0.5784, 0.5005, 0.6246, 0.5005, 0.6246, 0.7495, 0.5784, 0.7495, 0.5794, 0.7505, 0.6242, 0.7505, 0.6174, 0.7575, 0.5862, 0.7575, 0.6242, 0.4995, 0.5794, 0.4995, 0.5862, 0.4925, 0.6174, 0.4925, 0.5784, 0.7506, 0.5784, 0.9994, 0.5709, 0.9916, 0.5709, 0.7584, 0.5784, 0.9994, 0.5784, 0.7506, 0.5858, 0.7582, 0.5858, 0.9918, 0.5784, 0.4995, 0.5784, 0.2505, 0.5858, 0.2581, 0.5858, 0.4919, 0.617, 0.9907, 0.5865, 0.9907, 0.5865, 0.2593, 0.617, 0.2593, 0.5862, 0.9904, 0.5862, 0.7578, 0.5862, 0.4922, 0.5862, 0.2596, 0.6173, 0.7578, 0.6173, 0.9904, 0.6173, 0.2596, 0.6173, 0.4922, 0.5865, 0.7574, 0.617, 0.7574, 0.617, 0.4926, 0.5865, 0.4926, 0.3834, 0.7583, 0.57, 0.7583, 0.57, 0.7583, 0.3834, 0.7583, 0.3831, 0.9912, 0.3831, 0.7588, 0.3831, 0.7588, 0.3831, 0.9912, 0.5704, 0.7588, 0.5704, 0.9912, 0.5704, 0.9912, 0.5704, 0.7588, 0.57, 0.9917, 0.3834, 0.9917, 0.3834, 0.9917, 0.57, 0.9917, 0.57, 0.7588, 0.57, 0.9912, 0.3834, 0.9912, 0.3834, 0.7588, 0.1259, 0.749, 0.1259, 0.75, 0.1254, 0.75, 0.125, 0.749, 0.4012, 0.9991, 0.4012, 1.0, 0.3861, 1.0, 0.375, 0.9991, 0.4012, 0.0009798, 0.375, 0.0009798, 0.375, 0.0004141, 0.4012, 0.0, 0.5988, 0.9991, 0.625, 0.9991, 0.625, 0.9996, 0.5988, 1.0, 0.8741, 0.749, 0.875, 0.749, 0.875, 0.7496, 0.8741, 0.75, 0.5988, 0.0009798, 0.5988, 0.0, 0.6139, 0.0, 0.625, 0.0009798, 0.1259, 0.501, 0.125, 0.501, 0.125, 0.5004, 0.1259, 0.5, 0.4012, 0.249, 0.4012, 0.25, 0.3805, 0.2502, 0.375, 0.249, 0.4012, 0.2509, 0.375, 0.2509, 0.3805, 0.2502, 0.4012, 0.25, 0.8741, 0.501, 0.8741, 0.5, 0.8746, 0.5, 0.875, 0.501, 0.5988, 0.2509, 0.5988, 0.25, 0.6195, 0.2498, 0.625, 0.2509, 0.5988, 0.249, 0.625, 0.249, 0.6195, 0.2498, 0.5988, 0.25, 0.3741, 0.749, 0.375, 0.749, 0.3787, 0.75, 0.3745, 0.7505, 0.4012, 0.749, 0.4012, 0.75, 0.3787, 0.75, 0.375, 0.749, 0.4012, 0.7509, 0.3745, 0.7505, 0.3787, 0.75, 0.4012, 0.75, 0.6259, 0.749, 0.6255, 0.7505, 0.6214, 0.7499, 0.625, 0.749, 0.5988, 0.7509, 0.5988, 0.75, 0.6214, 0.7499, 0.6255, 0.7505, 0.5988, 0.749, 0.625, 0.749, 0.6214, 0.7499, 0.5988, 0.75, 0.3741, 0.501, 0.3745, 0.4995, 0.3786, 0.5001, 0.375, 0.501, 0.4012, 0.4991, 0.4012, 0.5, 0.3786, 0.5001, 0.3745, 0.4995, 0.4012, 0.501, 0.375, 0.501, 0.3786, 0.5001, 0.4012, 0.5, 0.6259, 0.501, 0.625, 0.501, 0.6213, 0.5, 0.6255, 0.4995, 0.5988, 0.501, 0.5988, 0.5, 0.6213, 0.5, 0.625, 0.501, 0.5988, 0.4991, 0.6255, 0.4995, 0.6213, 0.5, 0.5988, 0.5, 0.1259, 0.501, 0.1259, 0.749, 0.125, 0.749, 0.125, 0.501, 0.375, 0.249, 0.375, 0.0009798, 0.4012, 0.0009798, 0.4012, 0.249, 0.4012, 0.9991, 0.5988, 0.9991, 0.5988, 1.0, 0.4012, 1.0, 0.4012, 0.0, 0.5988, 0.0, 0.5988, 0.0009798, 0.4012, 0.0009798, 0.8741, 0.749, 0.8741, 0.501, 0.875, 0.501, 0.875, 0.749, 0.625, 0.0009798, 0.625, 0.249, 0.5988, 0.249, 0.5988, 0.0009798, 0.5988, 0.2509, 0.4012, 0.2509, 0.4012, 0.25, 0.5988, 0.25, 0.5988, 0.25, 0.4012, 0.25, 0.4012, 0.249, 0.5988, 0.249, 0.3741, 0.501, 0.1259, 0.501, 0.1259, 0.5, 0.3745, 0.4995, 0.3745, 0.4995, 0.375, 0.2509, 0.4012, 0.2509, 0.4012, 0.4991, 0.8741, 0.501, 0.6259, 0.501, 0.6255, 0.4995, 0.8741, 0.5, 0.625, 0.2509, 0.6255, 0.4995, 0.5988, 0.4991, 0.5988, 0.2509, 0.5988, 0.501, 0.4012, 0.501, 0.4012, 0.5, 0.5988, 0.5, 0.5988, 0.5, 0.4012, 0.5, 0.4012, 0.4991, 0.5988, 0.4991, 0.3741, 0.749, 0.3741, 0.501, 0.375, 0.501, 0.375, 0.749, 0.375, 0.749, 0.375, 0.501, 0.4012, 0.501, 0.4012, 0.749, 0.6259, 0.501, 0.6259, 0.749, 0.625, 0.749, 0.625, 0.501, 0.625, 0.501, 0.625, 0.749, 0.5988, 0.749, 0.5988, 0.501, 0.5988, 0.7509, 0.4012, 0.7509, 0.4012, 0.75, 0.5988, 0.75, 0.5988, 0.75, 0.4012, 0.75, 0.4012, 0.749, 0.5988, 0.749, 0.1259, 0.749, 0.3741, 0.749, 0.3745, 0.7505, 0.1259, 0.75, 0.375, 0.9991, 0.3745, 0.7505, 0.4012, 0.7509, 0.4012, 0.9991, 0.6259, 0.749, 0.8741, 0.749, 0.8741, 0.75, 0.6255, 0.7505, 0.6255, 0.7505, 0.625, 0.9991, 0.5988, 0.9991, 0.5988, 0.7509, 0.1259, 0.501, 0.3741, 0.501, 0.3741, 0.749, 0.1259, 0.749, 0.4012, 0.0009798, 0.5988, 0.0009798, 0.5988, 0.249, 0.4012, 0.249, 0.4012, 0.7509, 0.5988, 0.7509, 0.5988, 0.9991, 0.4012, 0.9991, 0.6259, 0.501, 0.8741, 0.501, 0.8741, 0.749, 0.6259, 0.749, 0.4012, 0.2509, 0.5988, 0.2509, 0.5988, 0.4991, 0.4012, 0.4991, 0.4012, 0.501, 0.5988, 0.501, 0.5988, 0.749, 0.4012, 0.749])
me_cube_001.update()
me_cube_003 = bpy.data.meshes.new('Cube.003')
me_cube_003.from_pydata([(0.6392, 0.06205, 0.07573), (0.6375, 0.06205, 0.07399), (0.6375, 0.06032, 0.07573), (0.6387, 0.06205, 0.0745), (0.6385, 0.06105, 0.07473), (0.6375, 0.06083, 0.0745), (0.6387, 0.06083, 0.07573), (0.6392, 0.06205, 0.6319), (0.6375, 0.06032, 0.6319), (0.6375, 0.06205, 0.6337), (0.6387, 0.06083, 0.6319), (0.6385, 0.06105, 0.6329), (0.6375, 0.06083, 0.6331), (0.6387, 0.06205, 0.6331), (0.0853, 0.06205, 0.6337), (0.08445, 0.06032, 0.6319), (0.08337, 0.06192, 0.6319), (0.08474, 0.06085, 0.6331), (0.08377, 0.06102, 0.6329), (0.08337, 0.06076, 0.6319), (0.08398, 0.06199, 0.6331), (0.0853, 0.06205, 0.07399), (0.08337, 0.06192, 0.07573), (0.08445, 0.06032, 0.07573), (0.08398, 0.06199, 0.0745), (0.08377, 0.06102, 0.07473), (0.08337, 0.06076, 0.07573), (0.08474, 0.06085, 0.0745), (0.6392, 0.08243, 0.07573), (0.6375, 0.08417, 0.07573), (0.6375, 0.08243, 0.07399), (0.6387, 0.08366, 0.07573), (0.6385, 0.08343, 0.07473), (0.6375, 0.08366, 0.0745), (0.6387, 0.08243, 0.0745), (0.6392, 0.08243, 0.6319), (0.6375, 0.08243, 0.6337), (0.6375, 0.08417, 0.6319), (0.6387, 0.08243, 0.6331), (0.6385, 0.08343, 0.6329), (0.6375, 0.08366, 0.6331), (0.6387, 0.08366, 0.6319), (0.09366, 0.08243, 0.6337), (0.09184, 0.08256, 0.6319), (0.09423, 0.08417, 0.6319), (0.09239, 0.08249, 0.6331), (0.09297, 0.08346, 0.6329), (0.09279, 0.08372, 0.6319), (0.09408, 0.08363, 0.6331), (0.09366, 0.08243, 0.07399), (0.09423, 0.08417, 0.07573), (0.09184, 0.08256, 0.07573), (0.09408, 0.08363, 0.0745), (0.09297, 0.08346, 0.07473), (0.09279, 0.08372, 0.07573), (0.09239, 0.08249, 0.0745), (0.1124, 0.06085, 0.2549), (0.1124, 0.0566, 0.2591), (0.1081, 0.06085, 0.2591), (0.1124, 0.0566, 0.4648), (0.1124, 0.06085, 0.4691), (0.1081, 0.06085, 0.4648), (0.1124, 0.06347, 0.2549), (0.1081, 0.06347, 0.2591), (0.1124, 0.06771, 0.2591), (0.1124, 0.06347, 0.4691), (0.1124, 0.06771, 0.4648), (0.1081, 0.06347, 0.4648), (0.1896, 0.06085, 0.2549), (0.1938, 0.06085, 0.2591), (0.1896, 0.0566, 0.2591), (0.1896, 0.06085, 0.4691), (0.1896, 0.0566, 0.4648), (0.1938, 0.06085, 0.4648), (0.1896, 0.06347, 0.2549), (0.1896, 0.06771, 0.2591), (0.1938, 0.06347, 0.2591), (0.1896, 0.06347, 0.4691), (0.1938, 0.06347, 0.4648), (0.1896, 0.06771, 0.4648), (0.15, 0.0679, 0.283), (0.153, 0.0679, 0.2824), (0.1556, 0.0679, 0.2807), (0.1573, 0.0679, 0.2782), (0.1579, 0.0679, 0.2751), (0.1573, 0.0679, 0.2721), (0.1556, 0.0679, 0.2696), (0.153, 0.0679, 0.2678), (0.15, 0.0679, 0.2672), (0.147, 0.0679, 0.2678), (0.1444, 0.0679, 0.2696), (0.1427, 0.0679, 0.2721), (0.1421, 0.0679, 0.2751), (0.1427, 0.0679, 0.2782), (0.1444, 0.0679, 0.2807), (0.147, 0.0679, 0.2824), (0.15, 0.0679, 0.453), (0.153, 0.0679, 0.4524), (0.1556, 0.0679, 0.4507), (0.1573, 0.0679, 0.4482), (0.1579, 0.0679, 0.4451), (0.1573, 0.0679, 0.4421), (0.1556, 0.0679, 0.4396), (0.153, 0.0679, 0.4378), (0.15, 0.0679, 0.4372), (0.147, 0.0679, 0.4378), (0.1444, 0.0679, 0.4396), (0.1427, 0.0679, 0.4421), (0.1421, 0.0679, 0.4451), (0.1427, 0.0679, 0.4482), (0.1444, 0.0679, 0.4507), (0.147, 0.0679, 0.4524), (0.15, 0.04813, 0.2836), (0.15, 0.04491, 0.2851), (0.15, 0.04199, 0.2876), (0.15, 0.03679, 0.2966), (0.15, 0.03305, 0.31), (0.15, 0.03091, 0.3262), (0.15, 0.02991, 0.352), (0.15, 0.02991, 0.3602), (0.147, 0.04796, 0.283), (0.147, 0.04458, 0.2846), (0.147, 0.04155, 0.2872), (0.147, 0.03623, 0.2964), (0.147, 0.03246, 0.3099), (0.147, 0.03031, 0.3261), (0.147, 0.02931, 0.352), (0.147, 0.02931, 0.3602), (0.1444, 0.04748, 0.2814), (0.1444, 0.04365, 0.2831), (0.1444, 0.04028, 0.2861), (0.1444, 0.03465, 0.2957), (0.1444, 0.03078, 0.3096), (0.1444, 0.0286, 0.326), (0.1444, 0.0276, 0.3519), (0.1444, 0.0276, 0.3602), (0.1427, 0.04675, 0.2789), (0.1427, 0.04225, 0.281), (0.1427, 0.03839, 0.2844), (0.1427, 0.03228, 0.2948), (0.1427, 0.02826, 0.3091), (0.1427, 0.02605, 0.3258), (0.1427, 0.02504, 0.3519), (0.1427, 0.02504, 0.3602), (0.1421, 0.0459, 0.276), (0.1421, 0.04061, 0.2785), (0.1421, 0.03615, 0.2823), (0.1421, 0.02948, 0.2936), (0.1421, 0.0253, 0.3085), (0.1421, 0.02304, 0.3255), (0.1421, 0.02202, 0.3519), (0.1421, 0.02202, 0.3602), (0.1427, 0.04505, 0.2731), (0.1427, 0.03896, 0.2759), (0.1427, 0.03392, 0.2803), (0.1427, 0.02668, 0.2925), (0.1427, 0.02233, 0.3079), (0.1427, 0.02003, 0.3252), (0.1427, 0.01899, 0.3519), (0.1427, 0.01899, 0.3603), (0.1444, 0.04432, 0.2706), (0.1444, 0.03757, 0.2738), (0.1444, 0.03203, 0.2786), (0.1444, 0.0243, 0.2915), (0.1444, 0.01982, 0.3074), (0.1444, 0.01748, 0.325), (0.1444, 0.01643, 0.3519), (0.1444, 0.01643, 0.3603), (0.147, 0.04384, 0.269), (0.147, 0.03664, 0.2723), (0.147, 0.03076, 0.2774), (0.147, 0.02272, 0.2909), (0.147, 0.01814, 0.3071), (0.147, 0.01577, 0.3249), (0.147, 0.01472, 0.3519), (0.147, 0.01472, 0.3603), (0.15, 0.04367, 0.2684), (0.15, 0.03631, 0.2718), (0.15, 0.03032, 0.277), (0.15, 0.02216, 0.2907), (0.15, 0.01755, 0.307), (0.15, 0.01517, 0.3248), (0.15, 0.01412, 0.3519), (0.15, 0.01412, 0.3603), (0.153, 0.04384, 0.269), (0.153, 0.03664, 0.2723), (0.153, 0.03076, 0.2774), (0.153, 0.02272, 0.2909), (0.153, 0.01814, 0.3071), (0.153, 0.01577, 0.3249), (0.153, 0.01472, 0.3519), (0.153, 0.01472, 0.3603), (0.1556, 0.04432, 0.2706), (0.1556, 0.03757, 0.2738), (0.1556, 0.03203, 0.2786), (0.1556, 0.0243, 0.2915), (0.1556, 0.01982, 0.3074), (0.1556, 0.01748, 0.325), (0.1556, 0.01643, 0.3519), (0.1556, 0.01643, 0.3603), (0.1573, 0.04505, 0.2731), (0.1573, 0.03896, 0.2759), (0.1573, 0.03392, 0.2803), (0.1573, 0.02668, 0.2925), (0.1573, 0.02233, 0.3079), (0.1573, 0.02003, 0.3252), (0.1573, 0.01899, 0.3519), (0.1573, 0.01899, 0.3603), (0.1579, 0.0459, 0.276), (0.1579, 0.04061, 0.2785), (0.1579, 0.03615, 0.2823), (0.1579, 0.02948, 0.2936), (0.1579, 0.0253, 0.3085), (0.1579, 0.02304, 0.3255), (0.1579, 0.02202, 0.3519), (0.1579, 0.02202, 0.3602), (0.1573, 0.04675, 0.2789), (0.1573, 0.04225, 0.281), (0.1573, 0.03839, 0.2844), (0.1573, 0.03228, 0.2948), (0.1573, 0.02826, 0.3091), (0.1573, 0.02605, 0.3258), (0.1573, 0.02504, 0.3519), (0.1573, 0.02504, 0.3602), (0.1556, 0.04748, 0.2814), (0.1556, 0.04365, 0.2831), (0.1556, 0.04028, 0.2861), (0.1556, 0.03465, 0.2957), (0.1556, 0.03078, 0.3096), (0.1556, 0.0286, 0.326), (0.1556, 0.0276, 0.3519), (0.1556, 0.0276, 0.3602), (0.153, 0.02931, 0.3602), (0.153, 0.02931, 0.352), (0.153, 0.03031, 0.3261), (0.153, 0.03246, 0.3099), (0.153, 0.03623, 0.2964), (0.153, 0.04155, 0.2872), (0.153, 0.04458, 0.2846), (0.153, 0.04796, 0.283), (0.15, 0.04547, 0.4522), (0.15, 0.0395, 0.4498), (0.15, 0.0344, 0.4461), (0.15, 0.03016, 0.4416), (0.15, 0.02381, 0.4307), (0.15, 0.0195, 0.4184), (0.15, 0.01668, 0.4054), (0.15, 0.01502, 0.3925), (0.15, 0.01429, 0.3805), (0.147, 0.04563, 0.4516), (0.147, 0.03979, 0.4492), (0.147, 0.03479, 0.4457), (0.147, 0.03063, 0.4412), (0.147, 0.02436, 0.4305), (0.147, 0.02008, 0.4183), (0.147, 0.01727, 0.4053), (0.147, 0.01562, 0.3924), (0.147, 0.01489, 0.3805), (0.1444, 0.04606, 0.4499), (0.1444, 0.04062, 0.4477), (0.1444, 0.03593, 0.4444), (0.1444, 0.03198, 0.4401), (0.1444, 0.02592, 0.4298), (0.1444, 0.02173, 0.4178), (0.1444, 0.01896, 0.405), (0.1444, 0.01732, 0.3923), (0.1444, 0.0166, 0.3804), (0.1427, 0.04671, 0.4475), (0.1427, 0.04186, 0.4455), (0.1427, 0.03762, 0.4425), (0.1427, 0.03399, 0.4385), (0.1427, 0.02826, 0.4288), (0.1427, 0.0242, 0.4171), (0.1427, 0.02149, 0.4046), (0.1427, 0.01987, 0.3921), (0.1427, 0.01916, 0.3804), (0.1421, 0.04748, 0.4445), (0.1421, 0.04332, 0.4429), (0.1421, 0.03962, 0.4402), (0.1421, 0.03636, 0.4367), (0.1421, 0.03102, 0.4275), (0.1421, 0.02711, 0.4163), (0.1421, 0.02447, 0.4041), (0.1421, 0.02288, 0.3918), (0.1421, 0.02218, 0.3803), (0.1427, 0.04824, 0.4416), (0.1427, 0.04479, 0.4402), (0.1427, 0.04163, 0.4379), (0.1427, 0.03873, 0.4348), (0.1427, 0.03377, 0.4263), (0.1427, 0.03003, 0.4155), (0.1427, 0.02745, 0.4036), (0.1427, 0.02589, 0.3915), (0.1427, 0.0252, 0.3802), (0.1444, 0.04889, 0.4391), (0.1444, 0.04603, 0.438), (0.1444, 0.04332, 0.436), (0.1444, 0.04074, 0.4332), (0.1444, 0.03611, 0.4252), (0.1444, 0.0325, 0.4149), (0.1444, 0.02997, 0.4032), (0.1444, 0.02844, 0.3913), (0.1444, 0.02776, 0.3801), (0.147, 0.04932, 0.4375), (0.147, 0.04685, 0.4365), (0.147, 0.04446, 0.4347), (0.147, 0.04208, 0.4321), (0.147, 0.03767, 0.4245), (0.147, 0.03415, 0.4144), (0.147, 0.03166, 0.4029), (0.147, 0.03015, 0.3911), (0.147, 0.02947, 0.3801), (0.15, 0.04948, 0.4369), (0.15, 0.04715, 0.436), (0.15, 0.04485, 0.4343), (0.15, 0.04255, 0.4318), (0.15, 0.03822, 0.4243), (0.15, 0.03473, 0.4142), (0.15, 0.03225, 0.4028), (0.15, 0.03075, 0.391), (0.15, 0.03008, 0.38), (0.153, 0.04932, 0.4375), (0.153, 0.04685, 0.4365), (0.153, 0.04446, 0.4347), (0.153, 0.04208, 0.4321), (0.153, 0.03767, 0.4245), (0.153, 0.03415, 0.4144), (0.153, 0.03166, 0.4029), (0.153, 0.03015, 0.3911), (0.153, 0.02947, 0.3801), (0.1556, 0.04889, 0.4391), (0.1556, 0.04603, 0.438), (0.1556, 0.04332, 0.436), (0.1556, 0.04074, 0.4332), (0.1556, 0.03611, 0.4252), (0.1556, 0.0325, 0.4149), (0.1556, 0.02997, 0.4032), (0.1556, 0.02844, 0.3913), (0.1556, 0.02776, 0.3801), (0.1573, 0.04824, 0.4416), (0.1573, 0.04479, 0.4402), (0.1573, 0.04163, 0.4379), (0.1573, 0.03873, 0.4348), (0.1573, 0.03377, 0.4263), (0.1573, 0.03003, 0.4155), (0.1573, 0.02745, 0.4036), (0.1573, 0.02589, 0.3915), (0.1573, 0.0252, 0.3802), (0.1579, 0.04748, 0.4445), (0.1579, 0.04332, 0.4429), (0.1579, 0.03962, 0.4402), (0.1579, 0.03636, 0.4367), (0.1579, 0.03102, 0.4275), (0.1579, 0.02711, 0.4163), (0.1579, 0.02447, 0.4041), (0.1579, 0.02288, 0.3918), (0.1579, 0.02218, 0.3803), (0.1573, 0.04671, 0.4475), (0.1573, 0.04186, 0.4455), (0.1573, 0.03762, 0.4425), (0.1573, 0.03399, 0.4385), (0.1573, 0.02826, 0.4288), (0.1573, 0.0242, 0.4171), (0.1573, 0.02149, 0.4046), (0.1573, 0.01987, 0.3921), (0.1573, 0.01916, 0.3804), (0.1556, 0.04606, 0.4499), (0.1556, 0.04062, 0.4477), (0.1556, 0.03593, 0.4444), (0.1556, 0.03198, 0.4401), (0.1556, 0.02592, 0.4298), (0.1556, 0.02173, 0.4178), (0.1556, 0.01896, 0.405), (0.1556, 0.01732, 0.3923), (0.1556, 0.0166, 0.3804), (0.153, 0.01489, 0.3805), (0.153, 0.01562, 0.3924), (0.153, 0.01727, 0.4053), (0.153, 0.02008, 0.4183), (0.153, 0.02436, 0.4305), (0.153, 0.03063, 0.4412), (0.153, 0.03479, 0.4457), (0.153, 0.03979, 0.4492), (0.153, 0.04563, 0.4516)], [], [(0, 3, 4, 6), (1, 5, 4, 3), (2, 6, 4, 5), (7, 10, 11, 13), (8, 12, 11, 10), (9, 13, 11, 12), (14, 17, 18, 20), (15, 19, 18, 17), (16, 20, 18, 19), (21, 24, 25, 27), (22, 26, 25, 24), (23, 27, 25, 26), (28, 31, 32, 34), (29, 33, 32, 31), (30, 34, 32, 33), (35, 38, 39, 41), (36, 40, 39, 38), (37, 41, 39, 40), (42, 45, 46, 48), (43, 47, 46, 45), (44, 48, 46, 47), (49, 52, 53, 55), (50, 54, 53, 52), (51, 55, 53, 54), (7, 0, 6, 10), (10, 6, 2, 8), (23, 2, 5, 27), (27, 5, 1, 21), (8, 15, 17, 12), (12, 17, 14, 9), (22, 16, 19, 26), (26, 19, 15, 23), (37, 29, 31, 41), (41, 31, 28, 35), (49, 30, 33, 52), (52, 33, 29, 50), (36, 42, 48, 40), (40, 48, 44, 37), (50, 44, 47, 54), (54, 47, 43, 51), (21, 49, 55, 24), (24, 55, 51, 22), (42, 14, 20, 45), (45, 20, 16, 43), (0, 28, 34, 3), (3, 34, 30, 1), (35, 7, 13, 38), (38, 13, 9, 36), (0, 7, 35, 28), (8, 2, 23, 15), (21, 1, 30, 49), (9, 14, 42, 36), (16, 22, 51, 43), (37, 44, 50, 29), (56, 57, 58), (59, 60, 61), (62, 63, 64), (65, 66, 67), (68, 69, 70), (71, 72, 73), (74, 75, 76), (77, 78, 79), (62, 56, 58, 63), (57, 59, 61, 58), (60, 65, 67, 61), (66, 64, 63, 67), (74, 62, 64, 75), (65, 77, 79, 66), (78, 76, 75, 79), (68, 74, 76, 69), (77, 71, 73, 78), (72, 70, 69, 73), (56, 68, 70, 57), (71, 60, 59, 72), (62, 74, 68, 56), (58, 61, 67, 63), (70, 72, 59, 57), (77, 65, 60, 71), (64, 66, 79, 75), (76, 78, 73, 69), (224, 216, 83, 82), (216, 208, 84, 83), (208, 200, 85, 84), (200, 192, 86, 85), (192, 184, 87, 86), (184, 176, 88, 87), (176, 168, 89, 88), (168, 160, 90, 89), (160, 152, 91, 90), (152, 144, 92, 91), (144, 136, 93, 92), (136, 128, 94, 93), (128, 120, 95, 94), (120, 112, 80, 95), (240, 383, 97, 96), (383, 366, 98, 97), (366, 357, 99, 98), (357, 348, 100, 99), (348, 339, 101, 100), (339, 330, 102, 101), (330, 321, 103, 102), (321, 312, 104, 103), (312, 303, 105, 104), (303, 294, 106, 105), (294, 285, 107, 106), (285, 276, 108, 107), (276, 267, 109, 108), (267, 258, 110, 109), (258, 249, 111, 110), (249, 240, 96, 111), (239, 224, 82, 81), (127, 311, 320, 119), (127, 119, 118, 126), (117, 125, 126, 118), (116, 124, 125, 117), (115, 123, 124, 116), (114, 122, 123, 115), (135, 302, 311, 127), (122, 114, 113, 121), (121, 113, 112, 120), (135, 127, 126, 134), (125, 133, 134, 126), (124, 132, 133, 125), (123, 131, 132, 124), (122, 130, 131, 123), (143, 293, 302, 135), (130, 122, 121, 129), (129, 121, 120, 128), (143, 135, 134, 142), (133, 141, 142, 134), (132, 140, 141, 133), (131, 139, 140, 132), (130, 138, 139, 131), (151, 284, 293, 143), (138, 130, 129, 137), (137, 129, 128, 136), (151, 143, 142, 150), (141, 149, 150, 142), (140, 148, 149, 141), (139, 147, 148, 140), (138, 146, 147, 139), (159, 275, 284, 151), (146, 138, 137, 145), (145, 137, 136, 144), (159, 151, 150, 158), (149, 157, 158, 150), (148, 156, 157, 149), (147, 155, 156, 148), (146, 154, 155, 147), (167, 266, 275, 159), (154, 146, 145, 153), (153, 145, 144, 152), (167, 159, 158, 166), (157, 165, 166, 158), (156, 164, 165, 157), (155, 163, 164, 156), (154, 162, 163, 155), (175, 257, 266, 167), (162, 154, 153, 161), (161, 153, 152, 160), (175, 167, 166, 174), (165, 173, 174, 166), (164, 172, 173, 165), (163, 171, 172, 164), (162, 170, 171, 163), (183, 248, 257, 175), (170, 162, 161, 169), (169, 161, 160, 168), (183, 175, 174, 182), (173, 181, 182, 174), (172, 180, 181, 173), (171, 179, 180, 172), (170, 178, 179, 171), (191, 375, 248, 183), (178, 170, 169, 177), (177, 169, 168, 176), (191, 183, 182, 190), (181, 189, 190, 182), (180, 188, 189, 181), (179, 187, 188, 180), (178, 186, 187, 179), (199, 374, 375, 191), (186, 178, 177, 185), (185, 177, 176, 184), (199, 191, 190, 198), (189, 197, 198, 190), (188, 196, 197, 189), (187, 195, 196, 188), (186, 194, 195, 187), (207, 365, 374, 199), (194, 186, 185, 193), (193, 185, 184, 192), (207, 199, 198, 206), (197, 205, 206, 198), (196, 204, 205, 197), (195, 203, 204, 196), (194, 202, 203, 195), (215, 356, 365, 207), (202, 194, 193, 201), (201, 193, 192, 200), (215, 207, 206, 214), (205, 213, 214, 206), (204, 212, 213, 205), (203, 211, 212, 204), (202, 210, 211, 203), (223, 347, 356, 215), (210, 202, 201, 209), (209, 201, 200, 208), (223, 215, 214, 222), (213, 221, 222, 214), (212, 220, 221, 213), (211, 219, 220, 212), (210, 218, 219, 211), (231, 338, 347, 223), (218, 210, 209, 217), (217, 209, 208, 216), (231, 223, 222, 230), (221, 229, 230, 222), (220, 228, 229, 221), (219, 227, 228, 220), (218, 226, 227, 219), (232, 329, 338, 231), (226, 218, 217, 225), (225, 217, 216, 224), (232, 231, 230, 233), (229, 234, 233, 230), (228, 235, 234, 229), (227, 236, 235, 228), (226, 237, 236, 227), (119, 320, 329, 232), (237, 226, 225, 238), (238, 225, 224, 239), (119, 232, 233, 118), (233, 234, 117, 118), (234, 235, 116, 117), (235, 236, 115, 116), (236, 237, 114, 115), (247, 256, 257, 248), (114, 237, 238, 113), (113, 238, 239, 112), (246, 255, 256, 247), (245, 254, 255, 246), (244, 253, 254, 245), (243, 252, 253, 244), (256, 265, 266, 257), (252, 243, 242, 251), (251, 242, 241, 250), (250, 241, 240, 249), (255, 264, 265, 256), (254, 263, 264, 255), (253, 262, 263, 254), (252, 261, 262, 253), (265, 274, 275, 266), (261, 252, 251, 260), (260, 251, 250, 259), (259, 250, 249, 258), (264, 273, 274, 265), (263, 272, 273, 264), (262, 271, 272, 263), (261, 270, 271, 262), (274, 283, 284, 275), (270, 261, 260, 269), (269, 260, 259, 268), (268, 259, 258, 267), (273, 282, 283, 274), (272, 281, 282, 273), (271, 280, 281, 272), (270, 279, 280, 271), (283, 292, 293, 284), (279, 270, 269, 278), (278, 269, 268, 277), (277, 268, 267, 276), (282, 291, 292, 283), (281, 290, 291, 282), (280, 289, 290, 281), (279, 288, 289, 280), (292, 301, 302, 293), (288, 279, 278, 287), (287, 278, 277, 286), (286, 277, 276, 285), (291, 300, 301, 292), (290, 299, 300, 291), (289, 298, 299, 290), (288, 297, 298, 289), (301, 310, 311, 302), (297, 288, 287, 296), (296, 287, 286, 295), (295, 286, 285, 294), (300, 309, 310, 301), (299, 308, 309, 300), (298, 307, 308, 299), (297, 306, 307, 298), (310, 319, 320, 311), (306, 297, 296, 305), (305, 296, 295, 304), (304, 295, 294, 303), (309, 318, 319, 310), (308, 317, 318, 309), (307, 316, 317, 308), (306, 315, 316, 307), (319, 328, 329, 320), (315, 306, 305, 314), (314, 305, 304, 313), (313, 304, 303, 312), (318, 327, 328, 319), (317, 326, 327, 318), (316, 325, 326, 317), (315, 324, 325, 316), (328, 337, 338, 329), (324, 315, 314, 323), (323, 314, 313, 322), (322, 313, 312, 321), (327, 336, 337, 328), (326, 335, 336, 327), (325, 334, 335, 326), (324, 333, 334, 325), (337, 346, 347, 338), (333, 324, 323, 332), (332, 323, 322, 331), (331, 322, 321, 330), (336, 345, 346, 337), (335, 344, 345, 336), (334, 343, 344, 335), (333, 342, 343, 334), (346, 355, 356, 347), (342, 333, 332, 341), (341, 332, 331, 340), (340, 331, 330, 339), (345, 354, 355, 346), (344, 353, 354, 345), (343, 352, 353, 344), (342, 351, 352, 343), (355, 364, 365, 356), (351, 342, 341, 350), (350, 341, 340, 349), (349, 340, 339, 348), (354, 363, 364, 355), (353, 362, 363, 354), (352, 361, 362, 353), (351, 360, 361, 352), (364, 373, 374, 365), (360, 351, 350, 359), (359, 350, 349, 358), (358, 349, 348, 357), (363, 372, 373, 364), (362, 371, 372, 363), (361, 370, 371, 362), (360, 369, 370, 361), (373, 376, 375, 374), (369, 360, 359, 368), (368, 359, 358, 367), (367, 358, 357, 366), (372, 377, 376, 373), (371, 378, 377, 372), (370, 379, 378, 371), (369, 380, 379, 370), (375, 376, 247, 248), (380, 369, 368, 381), (381, 368, 367, 382), (382, 367, 366, 383), (376, 377, 246, 247), (377, 378, 245, 246), (378, 379, 244, 245), (379, 380, 243, 244), (112, 239, 81, 80), (243, 380, 381, 242), (242, 381, 382, 241), (241, 382, 383, 240)])
me_cube_003.polygons.foreach_set('use_smooth', [True] * 368)
_uv = me_cube_003.uv_layers.new(name='UVMap')
_uv.uv.foreach_set('vector', [0.3837, 0.7583, 0.3831, 0.7583, 0.3832, 0.7584, 0.3837, 0.7583, 0.3831, 0.759, 0.3831, 0.759, 0.3832, 0.7584, 0.3831, 0.7583, 0.3837, 0.759, 0.3837, 0.7583, 0.3832, 0.7584, 0.3831, 0.759, 0.5698, 0.7583, 0.5698, 0.7583, 0.5703, 0.7584, 0.5704, 0.7583, 0.5698, 0.759, 0.5704, 0.759, 0.5703, 0.7584, 0.5698, 0.7583, 0.5704, 0.759, 0.5704, 0.7583, 0.5703, 0.7584, 0.5704, 0.759, 0.5704, 0.9909, 0.5704, 0.9908, 0.5703, 0.9916, 0.5704, 0.9917, 0.5698, 0.991, 0.5698, 0.9917, 0.5703, 0.9916, 0.5704, 0.9908, 0.5698, 0.9917, 0.5704, 0.9917, 0.5703, 0.9916, 0.5698, 0.9917, 0.3831, 0.9909, 0.3831, 0.9917, 0.3832, 0.9916, 0.3831, 0.9908, 0.3837, 0.9917, 0.3837, 0.9917, 0.3832, 0.9916, 0.3831, 0.9917, 0.3837, 0.991, 0.3831, 0.9908, 0.3832, 0.9916, 0.3837, 0.9917, 0.3837, 0.7583, 0.3837, 0.7583, 0.3832, 0.7584, 0.3831, 0.7583, 0.3837, 0.7591, 0.3831, 0.7591, 0.3832, 0.7584, 0.3837, 0.7583, 0.3831, 0.759, 0.3831, 0.7583, 0.3832, 0.7584, 0.3831, 0.7591, 0.5698, 0.7583, 0.5704, 0.7583, 0.5703, 0.7584, 0.5698, 0.7583, 0.5704, 0.759, 0.5704, 0.7591, 0.5703, 0.7584, 0.5704, 0.7583, 0.5698, 0.7591, 0.5698, 0.7583, 0.5703, 0.7584, 0.5704, 0.7591, 0.5704, 0.9909, 0.5704, 0.9917, 0.5703, 0.9916, 0.5704, 0.991, 0.5698, 0.9917, 0.5698, 0.9917, 0.5703, 0.9916, 0.5704, 0.9917, 0.5698, 0.9909, 0.5704, 0.991, 0.5703, 0.9916, 0.5698, 0.9917, 0.3831, 0.9909, 0.3831, 0.991, 0.3832, 0.9916, 0.3831, 0.9917, 0.3837, 0.9909, 0.3837, 0.9917, 0.3832, 0.9916, 0.3831, 0.991, 0.3837, 0.9917, 0.3831, 0.9917, 0.3832, 0.9916, 0.3837, 0.9917, 0.5698, 0.7583, 0.3837, 0.7583, 0.3837, 0.7583, 0.5698, 0.7583, 0.5698, 0.7583, 0.3837, 0.7583, 0.3837, 0.759, 0.5698, 0.759, 0.3837, 0.991, 0.3837, 0.759, 0.3831, 0.759, 0.3831, 0.9908, 0.3831, 0.9908, 0.3831, 0.759, 0.3831, 0.759, 0.3831, 0.9909, 0.5698, 0.759, 0.5698, 0.991, 0.5704, 0.9908, 0.5704, 0.759, 0.5704, 0.759, 0.5704, 0.9908, 0.5704, 0.9909, 0.5704, 0.759, 0.3837, 0.9917, 0.5698, 0.9917, 0.5698, 0.9917, 0.3837, 0.9917, 0.3837, 0.9917, 0.5698, 0.9917, 0.5698, 0.991, 0.3837, 0.991, 0.5698, 0.7591, 0.3837, 0.7591, 0.3837, 0.7583, 0.5698, 0.7583, 0.5698, 0.7583, 0.3837, 0.7583, 0.3837, 0.7583, 0.5698, 0.7583, 0.3831, 0.9909, 0.3831, 0.759, 0.3831, 0.7591, 0.3831, 0.991, 0.3831, 0.991, 0.3831, 0.7591, 0.3837, 0.7591, 0.3837, 0.9909, 0.5704, 0.759, 0.5704, 0.9909, 0.5704, 0.991, 0.5704, 0.7591, 0.5704, 0.7591, 0.5704, 0.991, 0.5698, 0.9909, 0.5698, 0.7591, 0.3837, 0.9909, 0.5698, 0.9909, 0.5698, 0.9917, 0.3837, 0.9917, 0.3837, 0.9917, 0.5698, 0.9917, 0.5698, 0.9917, 0.3837, 0.9917, 0.3831, 0.9909, 0.3831, 0.9909, 0.3831, 0.9917, 0.3831, 0.9917, 0.3831, 0.9917, 0.3831, 0.9917, 0.3837, 0.9917, 0.3837, 0.9917, 0.5704, 0.9909, 0.5704, 0.9909, 0.5704, 0.9917, 0.5704, 0.9917, 0.5704, 0.9917, 0.5704, 0.9917, 0.5698, 0.9917, 0.5698, 0.9917, 0.3837, 0.7583, 0.3837, 0.7583, 0.3831, 0.7583, 0.3831, 0.7583, 0.3831, 0.7583, 0.3831, 0.7583, 0.3831, 0.759, 0.3831, 0.759, 0.5698, 0.7583, 0.5698, 0.7583, 0.5704, 0.7583, 0.5704, 0.7583, 0.5704, 0.7583, 0.5704, 0.7583, 0.5704, 0.759, 0.5704, 0.759, 0.3837, 0.7583, 0.5698, 0.7583, 0.5698, 0.7583, 0.3837, 0.7583, 0.5698, 0.759, 0.3837, 0.759, 0.3837, 0.991, 0.5698, 0.991, 0.3831, 0.9909, 0.3831, 0.759, 0.3831, 0.759, 0.3831, 0.9909, 0.5704, 0.759, 0.5704, 0.9909, 0.5704, 0.9909, 0.5704, 0.759, 0.5698, 0.9917, 0.3837, 0.9917, 0.3837, 0.9917, 0.5698, 0.9917, 0.5698, 0.7591, 0.5698, 0.9909, 0.3837, 0.9909, 0.3837, 0.7591, 0.1374, 0.6545, 0.1374, 0.75, 0.125, 0.6545, 0.62, 0.9876, 0.625, 0.9876, 0.62, 1.0, 0.1374, 0.5955, 0.125, 0.5955, 0.1374, 0.5, 0.625, 0.2264, 0.62, 0.2624, 0.62, 0.1784, 0.3626, 0.6545, 0.3787, 0.6545, 0.3713, 0.7562, 0.6312, 0.7085, 0.62, 0.7624, 0.62, 0.6784, 0.3626, 0.5955, 0.3713, 0.4938, 0.3787, 0.5955, 0.6312, 0.5685, 0.62, 0.5955, 0.62, 0.4907, 0.1374, 0.5955, 0.1374, 0.6545, 0.125, 0.6545, 0.125, 0.5955, 0.38, 0.0, 0.62, 0.0, 0.62, 0.09547, 0.38, 0.09547, 0.625, 0.09547, 0.625, 0.2264, 0.62, 0.1784, 0.62, 0.09547, 0.62, 0.2624, 0.38, 0.2624, 0.38, 0.1545, 0.62, 0.1784, 0.3626, 0.5955, 0.1374, 0.5955, 0.1374, 0.5, 0.3713, 0.4938, 0.625, 0.2264, 0.6312, 0.5685, 0.62, 0.4907, 0.62, 0.2624, 0.62, 0.5955, 0.3787, 0.5955, 0.3713, 0.4938, 0.62, 0.4907, 0.3626, 0.6545, 0.3626, 0.5955, 0.3787, 0.5955, 0.3787, 0.6545, 0.6312, 0.5685, 0.6312, 0.7085, 0.62, 0.6784, 0.62, 0.5955, 0.62, 0.7624, 0.3713, 0.7562, 0.3787, 0.6545, 0.62, 0.6784, 0.1374, 0.6545, 0.3626, 0.6545, 0.3713, 0.7562, 0.1374, 0.75, 0.6312, 0.7085, 0.625, 0.9876, 0.62, 0.9876, 0.62, 0.7624, 0.1374, 0.5955, 0.3626, 0.5955, 0.3626, 0.6545, 0.1374, 0.6545, 0.38, 0.09547, 0.62, 0.09547, 0.62, 0.1784, 0.38, 0.1545, 0.3713, 0.7562, 0.62, 0.7624, 0.62, 0.9876, 0.38, 0.9876, 0.6312, 0.5685, 0.8626, 0.5955, 0.8626, 0.6545, 0.6312, 0.7085, 0.38, 0.2624, 0.62, 0.2624, 0.62, 0.4907, 0.3713, 0.4938, 0.3787, 0.5955, 0.62, 0.5955, 0.62, 0.6784, 0.3787, 0.6545, 0.8167, 0.9333, 0.7583, 0.9333, 0.8125, 0.5, 0.875, 0.5, 0.7583, 0.9333, 0.7, 0.9333, 0.75, 0.5, 0.8125, 0.5, 0.7, 0.9333, 0.6417, 0.9333, 0.6875, 0.5, 0.75, 0.5, 0.6417, 0.9333, 0.5833, 0.9333, 0.625, 0.5, 0.6875, 0.5, 0.5833, 0.9333, 0.525, 0.9333, 0.5625, 0.5, 0.625, 0.5, 0.525, 0.9333, 0.4667, 0.9333, 0.5, 0.5, 0.5625, 0.5, 0.4667, 0.9333, 0.4083, 0.9333, 0.4375, 0.5, 0.5, 0.5, 0.4083, 0.9333, 0.35, 0.9333, 0.375, 0.5, 0.4375, 0.5, 0.35, 0.9333, 0.2917, 0.9333, 0.3125, 0.5, 0.375, 0.5, 0.2917, 0.9333, 0.2333, 0.9333, 0.25, 0.5, 0.3125, 0.5, 0.2333, 0.9333, 0.175, 0.9333, 0.1875, 0.5, 0.25, 0.5, 0.175, 0.9333, 0.1167, 0.9333, 0.125, 0.5, 0.1875, 0.5, 0.1167, 0.9333, 0.05833, 0.9333, 0.0625, 0.5, 0.125, 0.5, 0.05833, 0.9333, 0.0, 0.9333, 0.0, 0.5, 0.0625, 0.5, 0.9333, 0.9333, 0.875, 0.9333, 0.9375, 0.5, 1.0, 0.5, 0.875, 0.9333, 0.8167, 0.9333, 0.875, 0.5, 0.9375, 0.5, 0.8167, 0.9333, 0.7583, 0.9333, 0.8125, 0.5, 0.875, 0.5, 0.7583, 0.9333, 0.7, 0.9333, 0.75, 0.5, 0.8125, 0.5, 0.7, 0.9333, 0.6417, 0.9333, 0.6875, 0.5, 0.75, 0.5, 0.6417, 0.9333, 0.5833, 0.9333, 0.625, 0.5, 0.6875, 0.5, 0.5833, 0.9333, 0.525, 0.9333, 0.5625, 0.5, 0.625, 0.5, 0.525, 0.9333, 0.4667, 0.9333, 0.5, 0.5, 0.5625, 0.5, 0.4667, 0.9333, 0.4083, 0.9333, 0.4375, 0.5, 0.5, 0.5, 0.4083, 0.9333, 0.35, 0.9333, 0.375, 0.5, 0.4375, 0.5, 0.35, 0.9333, 0.2917, 0.9333, 0.3125, 0.5, 0.375, 0.5, 0.2917, 0.9333, 0.2333, 0.9333, 0.25, 0.5, 0.3125, 0.5, 0.2333, 0.9333, 0.175, 0.9333, 0.1875, 0.5, 0.25, 0.5, 0.175, 0.9333, 0.1167, 0.9333, 0.125, 0.5, 0.1875, 0.5, 0.1167, 0.9333, 0.05833, 0.9333, 0.0625, 0.5, 0.125, 0.5, 0.05833, 0.9333, 0.0, 0.9333, 0.0, 0.5, 0.0625, 0.5, 0.875, 0.9333, 0.8167, 0.9333, 0.875, 0.5, 0.9375, 0.5, 0.008333, 0.1333, 0.02917, 0.06667, 0.03333, 0.06667, 0.0, 0.1333, 0.008333, 0.1333, 0.0, 0.1333, 0.0, 0.2, 0.0125, 0.2, 0.0, 0.4, 0.025, 0.4, 0.0125, 0.2, 0.0, 0.2, 0.0, 0.5333, 0.03333, 0.5333, 0.025, 0.4, 0.0, 0.4, 0.0, 0.6667, 0.04167, 0.6667, 0.03333, 0.5333, 0.0, 0.5333, 0.0, 0.8, 0.05, 0.8, 0.04167, 0.6667, 0.0, 0.6667, 0.01667, 0.1333, 0.025, 0.06667, 0.02917, 0.06667, 0.008333, 0.1333, 0.05, 0.8, 0.0, 0.8, 0.0, 0.8667, 0.05417, 0.8667, 0.05417, 0.8667, 0.0, 0.8667, 0.0, 0.9333, 0.05833, 0.9333, 0.01667, 0.1333, 0.008333, 0.1333, 0.0125, 0.2, 0.025, 0.2, 0.025, 0.4, 0.05, 0.4, 0.025, 0.2, 0.0125, 0.2, 0.03333, 0.5333, 0.06667, 0.5333, 0.05, 0.4, 0.025, 0.4, 0.04167, 0.6667, 0.08333, 0.6667, 0.06667, 0.5333, 0.03333, 0.5333, 0.05, 0.8, 0.1, 0.8, 0.08333, 0.6667, 0.04167, 0.6667, 0.025, 0.1333, 0.02083, 0.06667, 0.025, 0.06667, 0.01667, 0.1333, 0.1, 0.8, 0.05, 0.8, 0.05417, 0.8667, 0.1083, 0.8667, 0.1083, 0.8667, 0.05417, 0.8667, 0.05833, 0.9333, 0.1167, 0.9333, 0.025, 0.1333, 0.01667, 0.1333, 0.025, 0.2, 0.0375, 0.2, 0.05, 0.4, 0.075, 0.4, 0.0375, 0.2, 0.025, 0.2, 0.06667, 0.5333, 0.1, 0.5333, 0.075, 0.4, 0.05, 0.4, 0.08333, 0.6667, 0.125, 0.6667, 0.1, 0.5333, 0.06667, 0.5333, 0.1, 0.8, 0.15, 0.8, 0.125, 0.6667, 0.08333, 0.6667, 0.03333, 0.1333, 0.01667, 0.06667, 0.02083, 0.06667, 0.025, 0.1333, 0.15, 0.8, 0.1, 0.8, 0.1083, 0.8667, 0.1625, 0.8667, 0.1625, 0.8667, 0.1083, 0.8667, 0.1167, 0.9333, 0.175, 0.9333, 0.03333, 0.1333, 0.025, 0.1333, 0.0375, 0.2, 0.05, 0.2, 0.075, 0.4, 0.1, 0.4, 0.05, 0.2, 0.0375, 0.2, 0.1, 0.5333, 0.1333, 0.5333, 0.1, 0.4, 0.075, 0.4, 0.125, 0.6667, 0.1667, 0.6667, 0.1333, 0.5333, 0.1, 0.5333, 0.15, 0.8, 0.2, 0.8, 0.1667, 0.6667, 0.125, 0.6667, 0.04167, 0.1333, 0.0125, 0.06667, 0.01667, 0.06667, 0.03333, 0.1333, 0.2, 0.8, 0.15, 0.8, 0.1625, 0.8667, 0.2167, 0.8667, 0.2167, 0.8667, 0.1625, 0.8667, 0.175, 0.9333, 0.2333, 0.9333, 0.04167, 0.1333, 0.03333, 0.1333, 0.05, 0.2, 0.0625, 0.2, 0.1, 0.4, 0.125, 0.4, 0.0625, 0.2, 0.05, 0.2, 0.1333, 0.5333, 0.1667, 0.5333, 0.125, 0.4, 0.1, 0.4, 0.1667, 0.6667, 0.2083, 0.6667, 0.1667, 0.5333, 0.1333, 0.5333, 0.2, 0.8, 0.25, 0.8, 0.2083, 0.6667, 0.1667, 0.6667, 0.05, 0.1333, 0.008333, 0.06667, 0.0125, 0.06667, 0.04167, 0.1333, 0.25, 0.8, 0.2, 0.8, 0.2167, 0.8667, 0.2708, 0.8667, 0.2708, 0.8667, 0.2167, 0.8667, 0.2333, 0.9333, 0.2917, 0.9333, 0.05, 0.1333, 0.04167, 0.1333, 0.0625, 0.2, 0.075, 0.2, 0.125, 0.4, 0.15, 0.4, 0.075, 0.2, 0.0625, 0.2, 0.1667, 0.5333, 0.2, 0.5333, 0.15, 0.4, 0.125, 0.4, 0.2083, 0.6667, 0.25, 0.6667, 0.2, 0.5333, 0.1667, 0.5333, 0.25, 0.8, 0.3, 0.8, 0.25, 0.6667, 0.2083, 0.6667, 0.05833, 0.1333, 0.004167, 0.06667, 0.008333, 0.06667, 0.05, 0.1333, 0.3, 0.8, 0.25, 0.8, 0.2708, 0.8667, 0.325, 0.8667, 0.325, 0.8667, 0.2708, 0.8667, 0.2917, 0.9333, 0.35, 0.9333, 0.05833, 0.1333, 0.05, 0.1333, 0.075, 0.2, 0.0875, 0.2, 0.15, 0.4, 0.175, 0.4, 0.0875, 0.2, 0.075, 0.2, 0.2, 0.5333, 0.2333, 0.5333, 0.175, 0.4, 0.15, 0.4, 0.25, 0.6667, 0.2917, 0.6667, 0.2333, 0.5333, 0.2, 0.5333, 0.3, 0.8, 0.35, 0.8, 0.2917, 0.6667, 0.25, 0.6667, 0.06667, 0.1333, 0.0, 0.06667, 0.004167, 0.06667, 0.05833, 0.1333, 0.35, 0.8, 0.3, 0.8, 0.325, 0.8667, 0.3792, 0.8667, 0.3792, 0.8667, 0.325, 0.8667, 0.35, 0.9333, 0.4083, 0.9333, 0.06667, 0.1333, 0.05833, 0.1333, 0.0875, 0.2, 0.1, 0.2, 0.175, 0.4, 0.2, 0.4, 0.1, 0.2, 0.0875, 0.2, 0.2333, 0.5333, 0.2667, 0.5333, 0.2, 0.4, 0.175, 0.4, 0.2917, 0.6667, 0.3333, 0.6667, 0.2667, 0.5333, 0.2333, 0.5333, 0.35, 0.8, 0.4, 0.8, 0.3333, 0.6667, 0.2917, 0.6667, 0.075, 0.1333, 0.0625, 0.06667, 0.06667, 0.06667, 0.06667, 0.1333, 0.4, 0.8, 0.35, 0.8, 0.3792, 0.8667, 0.4333, 0.8667, 0.4333, 0.8667, 0.3792, 0.8667, 0.4083, 0.9333, 0.4667, 0.9333, 0.075, 0.1333, 0.06667, 0.1333, 0.1, 0.2, 0.1125, 0.2, 0.2, 0.4, 0.225, 0.4, 0.1125, 0.2, 0.1, 0.2, 0.2667, 0.5333, 0.3, 0.5333, 0.225, 0.4, 0.2, 0.4, 0.3333, 0.6667, 0.375, 0.6667, 0.3, 0.5333, 0.2667, 0.5333, 0.4, 0.8, 0.45, 0.8, 0.375, 0.6667, 0.3333, 0.6667, 0.08333, 0.1333, 0.05833, 0.06667, 0.0625, 0.06667, 0.075, 0.1333, 0.45, 0.8, 0.4, 0.8, 0.4333, 0.8667, 0.4875, 0.8667, 0.4875, 0.8667, 0.4333, 0.8667, 0.4667, 0.9333, 0.525, 0.9333, 0.08333, 0.1333, 0.075, 0.1333, 0.1125, 0.2, 0.125, 0.2, 0.225, 0.4, 0.25, 0.4, 0.125, 0.2, 0.1125, 0.2, 0.3, 0.5333, 0.3333, 0.5333, 0.25, 0.4, 0.225, 0.4, 0.375, 0.6667, 0.4167, 0.6667, 0.3333, 0.5333, 0.3, 0.5333, 0.45, 0.8, 0.5, 0.8, 0.4167, 0.6667, 0.375, 0.6667, 0.09167, 0.1333, 0.05417, 0.06667, 0.05833, 0.06667, 0.08333, 0.1333, 0.5, 0.8, 0.45, 0.8, 0.4875, 0.8667, 0.5417, 0.8667, 0.5417, 0.8667, 0.4875, 0.8667, 0.525, 0.9333, 0.5833, 0.9333, 0.09167, 0.1333, 0.08333, 0.1333, 0.125, 0.2, 0.1375, 0.2, 0.25, 0.4, 0.275, 0.4, 0.1375, 0.2, 0.125, 0.2, 0.3333, 0.5333, 0.3667, 0.5333, 0.275, 0.4, 0.25, 0.4, 0.4167, 0.6667, 0.4583, 0.6667, 0.3667, 0.5333, 0.3333, 0.5333, 0.5, 0.8, 0.55, 0.8, 0.4583, 0.6667, 0.4167, 0.6667, 0.1, 0.1333, 0.05, 0.06667, 0.05417, 0.06667, 0.09167, 0.1333, 0.55, 0.8, 0.5, 0.8, 0.5417, 0.8667, 0.5958, 0.8667, 0.5958, 0.8667, 0.5417, 0.8667, 0.5833, 0.9333, 0.6417, 0.9333, 0.1, 0.1333, 0.09167, 0.1333, 0.1375, 0.2, 0.15, 0.2, 0.275, 0.4, 0.3, 0.4, 0.15, 0.2, 0.1375, 0.2, 0.3667, 0.5333, 0.4, 0.5333, 0.3, 0.4, 0.275, 0.4, 0.4583, 0.6667, 0.5, 0.6667, 0.4, 0.5333, 0.3667, 0.5333, 0.55, 0.8, 0.6, 0.8, 0.5, 0.6667, 0.4583, 0.6667, 0.1083, 0.1333, 0.04583, 0.06667, 0.05, 0.06667, 0.1, 0.1333, 0.6, 0.8, 0.55, 0.8, 0.5958, 0.8667, 0.65, 0.8667, 0.65, 0.8667, 0.5958, 0.8667, 0.6417, 0.9333, 0.7, 0.9333, 0.1083, 0.1333, 0.1, 0.1333, 0.15, 0.2, 0.1625, 0.2, 0.3, 0.4, 0.325, 0.4, 0.1625, 0.2, 0.15, 0.2, 0.4, 0.5333, 0.4333, 0.5333, 0.325, 0.4, 0.3, 0.4, 0.5, 0.6667, 0.5417, 0.6667, 0.4333, 0.5333, 0.4, 0.5333, 0.6, 0.8, 0.65, 0.8, 0.5417, 0.6667, 0.5, 0.6667, 0.1167, 0.1333, 0.04167, 0.06667, 0.04583, 0.06667, 0.1083, 0.1333, 0.65, 0.8, 0.6, 0.8, 0.65, 0.8667, 0.7042, 0.8667, 0.7042, 0.8667, 0.65, 0.8667, 0.7, 0.9333, 0.7583, 0.9333, 0.1167, 0.1333, 0.1083, 0.1333, 0.1625, 0.2, 0.175, 0.2, 0.325, 0.4, 0.35, 0.4, 0.175, 0.2, 0.1625, 0.2, 0.4333, 0.5333, 0.4667, 0.5333, 0.35, 0.4, 0.325, 0.4, 0.5417, 0.6667, 0.5833, 0.6667, 0.4667, 0.5333, 0.4333, 0.5333, 0.65, 0.8, 0.7, 0.8, 0.5833, 0.6667, 0.5417, 0.6667, 0.125, 0.1333, 0.0375, 0.06667, 0.04167, 0.06667, 0.1167, 0.1333, 0.7, 0.8, 0.65, 0.8, 0.7042, 0.8667, 0.7583, 0.8667, 0.7583, 0.8667, 0.7042, 0.8667, 0.7583, 0.9333, 0.8167, 0.9333, 0.125, 0.1333, 0.1167, 0.1333, 0.175, 0.2, 0.1875, 0.2, 0.35, 0.4, 0.375, 0.4, 0.1875, 0.2, 0.175, 0.2, 0.4667, 0.5333, 0.5, 0.5333, 0.375, 0.4, 0.35, 0.4, 0.5833, 0.6667, 0.625, 0.6667, 0.5, 0.5333, 0.4667, 0.5333, 0.7, 0.8, 0.75, 0.8, 0.625, 0.6667, 0.5833, 0.6667, 0.1333, 0.1333, 0.03333, 0.06667, 0.0375, 0.06667, 0.125, 0.1333, 0.75, 0.8, 0.7, 0.8, 0.7583, 0.8667, 0.8125, 0.8667, 0.8125, 0.8667, 0.7583, 0.8667, 0.8167, 0.9333, 0.875, 0.9333, 0.1333, 0.1333, 0.125, 0.1333, 0.1875, 0.2, 0.2, 0.2, 0.1875, 0.2, 0.375, 0.4, 0.4, 0.4, 0.2, 0.2, 0.375, 0.4, 0.5, 0.5333, 0.5333, 0.5333, 0.4, 0.4, 0.5, 0.5333, 0.625, 0.6667, 0.6667, 0.6667, 0.5333, 0.5333, 0.625, 0.6667, 0.75, 0.8, 0.8, 0.8, 0.6667, 0.6667, 0.0, 0.2, 0.0125, 0.2, 0.004167, 0.06667, 0.0, 0.06667, 0.8, 0.8, 0.75, 0.8, 0.8125, 0.8667, 0.8667, 0.8667, 0.8667, 0.8667, 0.8125, 0.8667, 0.875, 0.9333, 0.9333, 0.9333, 0.0, 0.3333, 0.02083, 0.3333, 0.0125, 0.2, 0.0, 0.2, 0.0, 0.4667, 0.02917, 0.4667, 0.02083, 0.3333, 0.0, 0.3333, 0.0, 0.6, 0.0375, 0.6, 0.02917, 0.4667, 0.0, 0.4667, 0.0, 0.7333, 0.04583, 0.7333, 0.0375, 0.6, 0.0, 0.6, 0.0125, 0.2, 0.025, 0.2, 0.008333, 0.06667, 0.004167, 0.06667, 0.04583, 0.7333, 0.0, 0.7333, 0.0, 0.8, 0.05, 0.8, 0.05, 0.8, 0.0, 0.8, 0.0, 0.8667, 0.05417, 0.8667, 0.05417, 0.8667, 0.0, 0.8667, 0.0, 0.9333, 0.05833, 0.9333, 0.02083, 0.3333, 0.04167, 0.3333, 0.025, 0.2, 0.0125, 0.2, 0.02917, 0.4667, 0.05833, 0.4667, 0.04167, 0.3333, 0.02083, 0.3333, 0.0375, 0.6, 0.075, 0.6, 0.05833, 0.4667, 0.02917, 0.4667, 0.04583, 0.7333, 0.09167, 0.7333, 0.075, 0.6, 0.0375, 0.6, 0.025, 0.2, 0.0375, 0.2, 0.0125, 0.06667, 0.008333, 0.06667, 0.09167, 0.7333, 0.04583, 0.7333, 0.05, 0.8, 0.1, 0.8, 0.1, 0.8, 0.05, 0.8, 0.05417, 0.8667, 0.1083, 0.8667, 0.1083, 0.8667, 0.05417, 0.8667, 0.05833, 0.9333, 0.1167, 0.9333, 0.04167, 0.3333, 0.0625, 0.3333, 0.0375, 0.2, 0.025, 0.2, 0.05833, 0.4667, 0.0875, 0.4667, 0.0625, 0.3333, 0.04167, 0.3333, 0.075, 0.6, 0.1125, 0.6, 0.0875, 0.4667, 0.05833, 0.4667, 0.09167, 0.7333, 0.1375, 0.7333, 0.1125, 0.6, 0.075, 0.6, 0.0375, 0.2, 0.05, 0.2, 0.01667, 0.06667, 0.0125, 0.06667, 0.1375, 0.7333, 0.09167, 0.7333, 0.1, 0.8, 0.15, 0.8, 0.15, 0.8, 0.1, 0.8, 0.1083, 0.8667, 0.1625, 0.8667, 0.1625, 0.8667, 0.1083, 0.8667, 0.1167, 0.9333, 0.175, 0.9333, 0.0625, 0.3333, 0.08333, 0.3333, 0.05, 0.2, 0.0375, 0.2, 0.0875, 0.4667, 0.1167, 0.4667, 0.08333, 0.3333, 0.0625, 0.3333, 0.1125, 0.6, 0.15, 0.6, 0.1167, 0.4667, 0.0875, 0.4667, 0.1375, 0.7333, 0.1833, 0.7333, 0.15, 0.6, 0.1125, 0.6, 0.05, 0.2, 0.0625, 0.2, 0.02083, 0.06667, 0.01667, 0.06667, 0.1833, 0.7333, 0.1375, 0.7333, 0.15, 0.8, 0.2, 0.8, 0.2, 0.8, 0.15, 0.8, 0.1625, 0.8667, 0.2167, 0.8667, 0.2167, 0.8667, 0.1625, 0.8667, 0.175, 0.9333, 0.2333, 0.9333, 0.08333, 0.3333, 0.1042, 0.3333, 0.0625, 0.2, 0.05, 0.2, 0.1167, 0.4667, 0.1458, 0.4667, 0.1042, 0.3333, 0.08333, 0.3333, 0.15, 0.6, 0.1875, 0.6, 0.1458, 0.4667, 0.1167, 0.4667, 0.1833, 0.7333, 0.2292, 0.7333, 0.1875, 0.6, 0.15, 0.6, 0.0625, 0.2, 0.075, 0.2, 0.025, 0.06667, 0.02083, 0.06667, 0.2292, 0.7333, 0.1833, 0.7333, 0.2, 0.8, 0.25, 0.8, 0.25, 0.8, 0.2, 0.8, 0.2167, 0.8667, 0.2708, 0.8667, 0.2708, 0.8667, 0.2167, 0.8667, 0.2333, 0.9333, 0.2917, 0.9333, 0.1042, 0.3333, 0.125, 0.3333, 0.075, 0.2, 0.0625, 0.2, 0.1458, 0.4667, 0.175, 0.4667, 0.125, 0.3333, 0.1042, 0.3333, 0.1875, 0.6, 0.225, 0.6, 0.175, 0.4667, 0.1458, 0.4667, 0.2292, 0.7333, 0.275, 0.7333, 0.225, 0.6, 0.1875, 0.6, 0.075, 0.2, 0.0875, 0.2, 0.02917, 0.06667, 0.025, 0.06667, 0.275, 0.7333, 0.2292, 0.7333, 0.25, 0.8, 0.3, 0.8, 0.3, 0.8, 0.25, 0.8, 0.2708, 0.8667, 0.325, 0.8667, 0.325, 0.8667, 0.2708, 0.8667, 0.2917, 0.9333, 0.35, 0.9333, 0.125, 0.3333, 0.1458, 0.3333, 0.0875, 0.2, 0.075, 0.2, 0.175, 0.4667, 0.2042, 0.4667, 0.1458, 0.3333, 0.125, 0.3333, 0.225, 0.6, 0.2625, 0.6, 0.2042, 0.4667, 0.175, 0.4667, 0.275, 0.7333, 0.3208, 0.7333, 0.2625, 0.6, 0.225, 0.6, 0.0875, 0.2, 0.1, 0.2, 0.03333, 0.06667, 0.02917, 0.06667, 0.3208, 0.7333, 0.275, 0.7333, 0.3, 0.8, 0.35, 0.8, 0.35, 0.8, 0.3, 0.8, 0.325, 0.8667, 0.3792, 0.8667, 0.3792, 0.8667, 0.325, 0.8667, 0.35, 0.9333, 0.4083, 0.9333, 0.1458, 0.3333, 0.1667, 0.3333, 0.1, 0.2, 0.0875, 0.2, 0.2042, 0.4667, 0.2333, 0.4667, 0.1667, 0.3333, 0.1458, 0.3333, 0.2625, 0.6, 0.3, 0.6, 0.2333, 0.4667, 0.2042, 0.4667, 0.3208, 0.7333, 0.3667, 0.7333, 0.3, 0.6, 0.2625, 0.6, 0.1, 0.2, 0.1125, 0.2, 0.0375, 0.06667, 0.03333, 0.06667, 0.3667, 0.7333, 0.3208, 0.7333, 0.35, 0.8, 0.4, 0.8, 0.4, 0.8, 0.35, 0.8, 0.3792, 0.8667, 0.4333, 0.8667, 0.4333, 0.8667, 0.3792, 0.8667, 0.4083, 0.9333, 0.4667, 0.9333, 0.1667, 0.3333, 0.1875, 0.3333, 0.1125, 0.2, 0.1, 0.2, 0.2333, 0.4667, 0.2625, 0.4667, 0.1875, 0.3333, 0.1667, 0.3333, 0.3, 0.6, 0.3375, 0.6, 0.2625, 0.4667, 0.2333, 0.4667, 0.3667, 0.7333, 0.4125, 0.7333, 0.3375, 0.6, 0.3, 0.6, 0.1125, 0.2, 0.125, 0.2, 0.04167, 0.06667, 0.0375, 0.06667, 0.4125, 0.7333, 0.3667, 0.7333, 0.4, 0.8, 0.45, 0.8, 0.45, 0.8, 0.4, 0.8, 0.4333, 0.8667, 0.4875, 0.8667, 0.4875, 0.8667, 0.4333, 0.8667, 0.4667, 0.9333, 0.525, 0.9333, 0.1875, 0.3333, 0.2083, 0.3333, 0.125, 0.2, 0.1125, 0.2, 0.2625, 0.4667, 0.2917, 0.4667, 0.2083, 0.3333, 0.1875, 0.3333, 0.3375, 0.6, 0.375, 0.6, 0.2917, 0.4667, 0.2625, 0.4667, 0.4125, 0.7333, 0.4583, 0.7333, 0.375, 0.6, 0.3375, 0.6, 0.125, 0.2, 0.1375, 0.2, 0.04583, 0.06667, 0.04167, 0.06667, 0.4583, 0.7333, 0.4125, 0.7333, 0.45, 0.8, 0.5, 0.8, 0.5, 0.8, 0.45, 0.8, 0.4875, 0.8667, 0.5417, 0.8667, 0.5417, 0.8667, 0.4875, 0.8667, 0.525, 0.9333, 0.5833, 0.9333, 0.2083, 0.3333, 0.2292, 0.3333, 0.1375, 0.2, 0.125, 0.2, 0.2917, 0.4667, 0.3208, 0.4667, 0.2292, 0.3333, 0.2083, 0.3333, 0.375, 0.6, 0.4125, 0.6, 0.3208, 0.4667, 0.2917, 0.4667, 0.4583, 0.7333, 0.5042, 0.7333, 0.4125, 0.6, 0.375, 0.6, 0.1375, 0.2, 0.15, 0.2, 0.05, 0.06667, 0.04583, 0.06667, 0.5042, 0.7333, 0.4583, 0.7333, 0.5, 0.8, 0.55, 0.8, 0.55, 0.8, 0.5, 0.8, 0.5417, 0.8667, 0.5958, 0.8667, 0.5958, 0.8667, 0.5417, 0.8667, 0.5833, 0.9333, 0.6417, 0.9333, 0.2292, 0.3333, 0.25, 0.3333, 0.15, 0.2, 0.1375, 0.2, 0.3208, 0.4667, 0.35, 0.4667, 0.25, 0.3333, 0.2292, 0.3333, 0.4125, 0.6, 0.45, 0.6, 0.35, 0.4667, 0.3208, 0.4667, 0.5042, 0.7333, 0.55, 0.7333, 0.45, 0.6, 0.4125, 0.6, 0.15, 0.2, 0.1625, 0.2, 0.05417, 0.06667, 0.05, 0.06667, 0.55, 0.7333, 0.5042, 0.7333, 0.55, 0.8, 0.6, 0.8, 0.6, 0.8, 0.55, 0.8, 0.5958, 0.8667, 0.65, 0.8667, 0.65, 0.8667, 0.5958, 0.8667, 0.6417, 0.9333, 0.7, 0.9333, 0.25, 0.3333, 0.2708, 0.3333, 0.1625, 0.2, 0.15, 0.2, 0.35, 0.4667, 0.3792, 0.4667, 0.2708, 0.3333, 0.25, 0.3333, 0.45, 0.6, 0.4875, 0.6, 0.3792, 0.4667, 0.35, 0.4667, 0.55, 0.7333, 0.5958, 0.7333, 0.4875, 0.6, 0.45, 0.6, 0.1625, 0.2, 0.175, 0.2, 0.05833, 0.06667, 0.05417, 0.06667, 0.5958, 0.7333, 0.55, 0.7333, 0.6, 0.8, 0.65, 0.8, 0.65, 0.8, 0.6, 0.8, 0.65, 0.8667, 0.7042, 0.8667, 0.7042, 0.8667, 0.65, 0.8667, 0.7, 0.9333, 0.7583, 0.9333, 0.2708, 0.3333, 0.2917, 0.3333, 0.175, 0.2, 0.1625, 0.2, 0.3792, 0.4667, 0.4083, 0.4667, 0.2917, 0.3333, 0.2708, 0.3333, 0.4875, 0.6, 0.525, 0.6, 0.4083, 0.4667, 0.3792, 0.4667, 0.5958, 0.7333, 0.6417, 0.7333, 0.525, 0.6, 0.4875, 0.6, 0.175, 0.2, 0.1875, 0.2, 0.0625, 0.06667, 0.05833, 0.06667, 0.6417, 0.7333, 0.5958, 0.7333, 0.65, 0.8, 0.7, 0.8, 0.7, 0.8, 0.65, 0.8, 0.7042, 0.8667, 0.7583, 0.8667, 0.7583, 0.8667, 0.7042, 0.8667, 0.7583, 0.9333, 0.8167, 0.9333, 0.2917, 0.3333, 0.3125, 0.3333, 0.1875, 0.2, 0.175, 0.2, 0.4083, 0.4667, 0.4375, 0.4667, 0.3125, 0.3333, 0.2917, 0.3333, 0.525, 0.6, 0.5625, 0.6, 0.4375, 0.4667, 0.4083, 0.4667, 0.6417, 0.7333, 0.6875, 0.7333, 0.5625, 0.6, 0.525, 0.6, 0.0625, 0.06667, 0.1875, 0.2, 0.2, 0.2, 0.06667, 0.06667, 0.6875, 0.7333, 0.6417, 0.7333, 0.7, 0.8, 0.75, 0.8, 0.75, 0.8, 0.7, 0.8, 0.7583, 0.8667, 0.8125, 0.8667, 0.8125, 0.8667, 0.7583, 0.8667, 0.8167, 0.9333, 0.875, 0.9333, 0.1875, 0.2, 0.3125, 0.3333, 0.3333, 0.3333, 0.2, 0.2, 0.3125, 0.3333, 0.4375, 0.4667, 0.4667, 0.4667, 0.3333, 0.3333, 0.4375, 0.4667, 0.5625, 0.6, 0.6, 0.6, 0.4667, 0.4667, 0.5625, 0.6, 0.6875, 0.7333, 0.7333, 0.7333, 0.6, 0.6, 0.9333, 0.9333, 0.875, 0.9333, 0.9375, 0.5, 1.0, 0.5, 0.7333, 0.7333, 0.6875, 0.7333, 0.75, 0.8, 0.8, 0.8, 0.8, 0.8, 0.75, 0.8, 0.8125, 0.8667, 0.8667, 0.8667, 0.8667, 0.8667, 0.8125, 0.8667, 0.875, 0.9333, 0.9333, 0.9333])
me_cube_003.update()

# ---- objects
ob_mesilla = bpy.data.objects.new('Mesilla', me_cube_001)
ob_puertamesilla = bpy.data.objects.new('PuertaMesilla', me_cube_003)

# ---- transforms, parenting, visibility, modifiers, constraints
ob_mesilla.location = (0.0, 0.0, 0.0)
ob_puertamesilla.location = (0.0, 0.0, 0.0)

# ---- collection membership
col_collection.objects.link(ob_mesilla)
col_collection.objects.link(ob_puertamesilla)

# ---- scene / render settings (as saved in the file)
scene.frame_start = 1; scene.frame_end = 250; scene.frame_set(1)
scene.render.engine = 'BLENDER_EEVEE_NEXT'
scene.render.bake_bias = 0.0
scene.render.bake_samples = 0
scene.cycles.sampling_pattern = 'TABULATED_SOBOL'
scene.eevee.use_volume_custom_range = False
bpy.context.view_layer.update()

# ---- added for rendering (the .blend has no active camera and no usable light): camera, sun
cam_auto = bpy.data.cameras.new('AutoCamera')
cam_auto.lens = 50.0
cam_auto.sensor_width = 36.0
cam_auto.clip_end = 1000.0
ob_auto_camera = bpy.data.objects.new('AutoCamera', cam_auto)
scene.collection.objects.link(ob_auto_camera)
ob_auto_camera.location = (1.54561, -1.09292, 1.36094)
ob_auto_camera.rotation_euler = (1.09748, -7.21219e-08, 0.694738)
scene.camera = ob_auto_camera
light_auto_sun = bpy.data.lights.new('AutoSun', 'SUN')
light_auto_sun.energy = 3.0
light_auto_sun.angle = 0.0523599
ob_auto_sun = bpy.data.objects.new('AutoSun', light_auto_sun)
scene.collection.objects.link(ob_auto_sun)
ob_auto_sun.rotation_euler = (0.872665, 0.174533, 0.523599)
bpy.context.view_layer.update()
